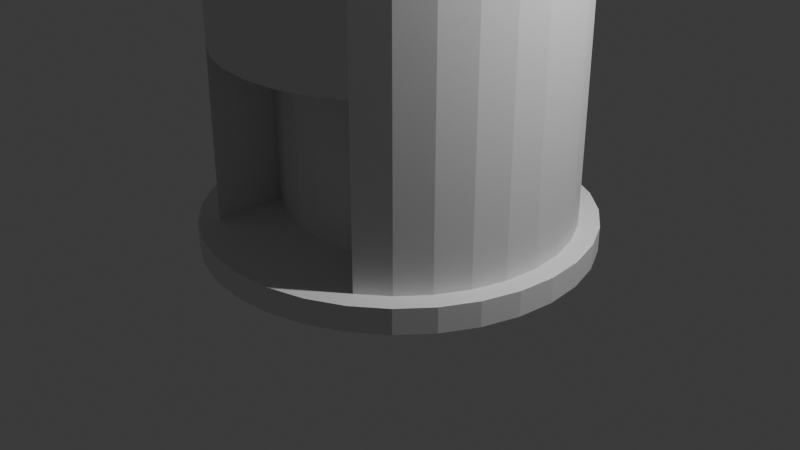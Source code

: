 # Source: Tower.blend  (saved by Blender 5.0.119; exported with 4.5.12 LTS)
import bpy
from mathutils import Matrix  # noqa: F401  (used for matrix-valued properties, if any)

bpy.ops.wm.read_factory_settings(use_empty=True)
scene = bpy.context.scene
scene.name = 'Scene'

# ---- collections
col_collection = bpy.data.collections.new('Collection'); scene.collection.children.link(col_collection)

# ---- world
world_world = bpy.data.worlds.new('World'); scene.world = world_world
world_world.use_nodes = True; world_world.node_tree.nodes.clear()
_N = world_world.node_tree.nodes; _L = world_world.node_tree.links
n0 = _N.new('ShaderNodeOutputWorld'); n0.name = 'World Output'; n0.location = (200, 100)
n1 = _N.new('ShaderNodeBackground'); n1.name = 'Background'; n1.location = (-200, 100)
n1.inputs[0].default_value = (0.05088, 0.05088, 0.05088, 1.0)
_L.new(n1.outputs[0], n0.inputs[0])
n0.is_active_output = True
world_world.color = (0.05088, 0.05088, 0.05088)
world_world.sun_shadow_jitter_overblur = 0.0

# ---- cameras
cam_camera = bpy.data.cameras.new('Camera')
cam_camera.clip_end = 100.0
cam_camera.ortho_scale = 7.314

# ---- lights
light_light = bpy.data.lights.new('Light', 'POINT')
light_light.energy = 1000.0
light_light.shadow_soft_size = 0.1

# ---- meshes
me_cylinder_001 = bpy.data.meshes.new('Cylinder.001')
me_cylinder_001.from_pydata([(0.0, 1.0, -1.0), (0.0, 1.0, 1.0), (0.1951, 0.9808, -1.0), (0.1951, 0.9808, 1.0), (0.3827, 0.9239, -1.0), (0.3827, 0.9239, 1.0), (0.5556, 0.8315, -1.0), (0.5556, 0.8315, 1.0), (0.7071, 0.7071, -1.0), (0.7071, 0.7071, 1.0), (0.8315, 0.5556, -1.0), (0.8315, 0.5556, 1.0), (0.9239, 0.3827, -1.0), (0.9239, 0.3827, 1.0), (0.9808, 0.1951, -1.0), (0.9808, 0.1951, 1.0), (1.0, 0.0, -1.0), (1.0, 0.0, 1.0), (0.9808, -0.1951, -1.0), (0.9808, -0.1951, 1.0), (0.9239, -0.3827, -1.0), (0.9239, -0.3827, 1.0), (0.8315, -0.5556, -1.0), (0.8315, -0.5556, 1.0), (0.7071, -0.7071, -1.0), (0.7071, -0.7071, 1.0), (0.5556, -0.8315, -1.0), (0.5556, -0.8315, 1.0), (0.3827, -0.9239, -1.0), (0.3827, -0.9239, 1.0), (0.1951, -0.9808, -1.0), (0.1951, -0.9808, 1.0), (0.0, -1.0, -1.0), (0.0, -1.0, 1.0), (-0.1951, -0.9808, -1.0), (-0.1951, -0.9808, 1.0), (-0.3827, -0.9239, -1.0), (-0.3827, -0.9239, 1.0), (-0.5556, -0.8315, -1.0), (-0.5556, -0.8315, 1.0), (-0.7071, -0.7071, -1.0), (-0.7071, -0.7071, 1.0), (-0.8315, -0.5556, -1.0), (-0.8315, -0.5556, 1.0), (-0.9239, -0.3827, -1.0), (-0.9239, -0.3827, 1.0), (-0.9808, -0.1951, -1.0), (-0.9808, -0.1951, 1.0), (-1.0, 0.0, -1.0), (-1.0, 0.0, 1.0), (-0.9808, 0.1951, -1.0), (-0.9808, 0.1951, 1.0), (-0.9239, 0.3827, -1.0), (-0.9239, 0.3827, 1.0), (-0.8315, 0.5556, -1.0), (-0.8315, 0.5556, 1.0), (-0.7071, 0.7071, -1.0), (-0.7071, 0.7071, 1.0), (-0.5556, 0.8315, -1.0), (-0.5556, 0.8315, 1.0), (-0.3827, 0.9239, -1.0), (-0.3827, 0.9239, 1.0), (-0.1951, 0.9808, -1.0), (-0.1951, 0.9808, 1.0), (0.1745, 0.8772, 1.0), (-9.833e-11, 0.8943, 1.0), (0.3422, 0.8263, 1.0), (0.4969, 0.7436, 1.0), (0.6324, 0.6324, 1.0), (0.7436, 0.4969, 1.0), (0.8263, 0.3422, 1.0), (0.8772, 0.1745, 1.0), (0.8943, 9.833e-10, 1.0), (0.8772, -0.1745, 1.0), (0.8263, -0.3422, 1.0), (0.7436, -0.4969, 1.0), (0.6324, -0.6324, 1.0), (0.4969, -0.7436, 1.0), (0.3422, -0.8263, 1.0), (0.1745, -0.8772, 1.0), (-9.833e-11, -0.8943, 1.0), (-0.1745, -0.8772, 1.0), (-0.3422, -0.8263, 1.0), (-0.4969, -0.7436, 1.0), (-0.6324, -0.6324, 1.0), (-0.7436, -0.4969, 1.0), (-0.8263, -0.3422, 1.0), (-0.8772, -0.1745, 1.0), (-0.8943, 9.833e-10, 1.0), (-0.8772, 0.1745, 1.0), (-0.8263, 0.3422, 1.0), (-0.7436, 0.4969, 1.0), (-0.6324, 0.6324, 1.0), (-0.4969, 0.7436, 1.0), (-0.3422, 0.8263, 1.0), (-0.1745, 0.8772, 1.0), (0.1745, 0.8772, 14.56), (7.547e-10, 0.8943, 14.56), (0.3422, 0.8263, 14.56), (0.4969, 0.7436, 14.56), (0.6324, 0.6324, 14.56), (0.7436, 0.4969, 14.56), (0.8263, 0.3422, 14.56), (0.8772, 0.1745, 14.56), (0.8943, 9.833e-10, 14.56), (0.8772, -0.1745, 14.56), (0.8263, -0.3422, 14.56), (0.7436, -0.4969, 14.56), (0.6324, -0.6324, 14.56), (0.4969, -0.7436, 14.56), (0.3422, -0.8263, 14.56), (0.1745, -0.8772, 14.56), (7.547e-10, -0.8943, 14.56), (-0.1745, -0.8772, 14.56), (-0.3422, -0.8263, 14.56), (-0.4969, -0.7436, 14.56), (-0.6324, -0.6324, 14.56), (-0.7436, -0.4969, 14.56), (-0.8263, -0.3422, 14.56), (-0.8772, -0.1745, 14.56), (-0.8943, 9.833e-10, 14.56), (-0.8772, 0.1745, 14.56), (-0.8263, 0.3422, 14.56), (-0.7436, 0.4969, 14.56), (-0.6324, 0.6324, 14.56), (-0.4969, 0.7436, 14.56), (-0.3422, 0.8263, 14.56), (-0.1745, 0.8772, 14.56), (0.1476, 0.8798, 31.38), (-3.429e-08, 0.8943, 30.96), (0.3422, 0.8263, 30.96), (0.5178, 0.7265, 31.38), (0.6324, 0.6324, 30.96), (0.7265, 0.5178, 31.38), (0.8263, 0.3422, 30.96), (0.8798, 0.1476, 31.38), (0.8943, 9.833e-10, 30.96), (0.8798, -0.1476, 31.38), (0.8263, -0.3422, 30.96), (0.7265, -0.5178, 31.38), (0.6324, -0.6324, 30.96), (0.5178, -0.7265, 31.38), (0.3422, -0.8263, 30.96), (0.1476, -0.8798, 31.38), (-3.429e-08, -0.8943, 30.96), (-0.1476, -0.8798, 31.38), (-0.3422, -0.8263, 30.96), (-0.5178, -0.7265, 31.38), (-0.6324, -0.6324, 30.96), (-0.7265, -0.5178, 31.38), (-0.8263, -0.3422, 30.96), (-0.8798, -0.1476, 31.38), (-0.8943, 9.833e-10, 30.96), (-0.8798, 0.1476, 31.38), (-0.8263, 0.3422, 30.96), (-0.7265, 0.5178, 31.38), (-0.6324, 0.6324, 30.96), (-0.5178, 0.7265, 31.38), (-0.3422, 0.8263, 30.96), (-0.1476, 0.8798, 31.38), (0.1476, 0.8798, 35.71), (-3.429e-08, 0.8943, 36.13), (0.3422, 0.8263, 36.13), (0.5178, 0.7265, 35.71), (0.6324, 0.6324, 36.13), (0.7265, 0.5178, 35.71), (0.8263, 0.3422, 36.13), (0.8798, 0.1476, 35.71), (0.8943, 9.833e-10, 36.13), (0.8798, -0.1476, 35.71), (0.8263, -0.3422, 36.13), (0.7265, -0.5178, 35.71), (0.6324, -0.6324, 36.13), (0.5178, -0.7265, 35.71), (0.3422, -0.8263, 36.13), (0.1476, -0.8798, 35.71), (-3.429e-08, -0.8943, 36.13), (-0.1476, -0.8798, 35.71), (-0.3422, -0.8263, 36.13), (-0.5178, -0.7265, 35.71), (-0.6324, -0.6324, 36.13), (-0.7265, -0.5178, 35.71), (-0.8263, -0.3422, 36.13), (-0.8798, -0.1476, 35.71), (-0.8943, 9.833e-10, 36.13), (-0.8798, 0.1476, 35.71), (-0.8263, 0.3422, 36.13), (-0.7265, 0.5178, 35.71), (-0.6324, 0.6324, 36.13), (-0.5178, 0.7265, 35.71), (-0.3422, 0.8263, 36.13), (-0.1476, 0.8798, 35.71), (0.1745, 0.8772, 45.04), (-3.067e-08, 0.8943, 45.04), (0.3422, 0.8263, 45.04), (0.4969, 0.7436, 45.04), (0.6324, 0.6324, 45.04), (0.7436, 0.4969, 45.04), (0.8263, 0.3422, 45.04), (0.8772, 0.1745, 45.04), (0.8943, 9.833e-10, 45.04), (0.8772, -0.1745, 45.04), (0.8263, -0.3422, 45.04), (0.7436, -0.4969, 45.04), (0.6324, -0.6324, 45.04), (0.4969, -0.7436, 45.04), (0.3422, -0.8263, 45.04), (0.1745, -0.8772, 45.04), (-3.067e-08, -0.8943, 45.04), (-0.1745, -0.8772, 45.04), (-0.3422, -0.8263, 45.04), (-0.4969, -0.7436, 45.04), (-0.6324, -0.6324, 45.04), (-0.7436, -0.4969, 45.04), (-0.8263, -0.3422, 45.04), (-0.8772, -0.1745, 45.04), (-0.8943, 9.833e-10, 45.04), (-0.8772, 0.1745, 45.04), (-0.8263, 0.3422, 45.04), (-0.7436, 0.4969, 45.04), (-0.6324, 0.6324, 45.04), (-0.4969, 0.7436, 45.04), (-0.3422, 0.8263, 45.04), (-0.1745, 0.8772, 45.04), (0.2184, 1.098, 50.39), (-1.633e-10, 1.12, 50.39), (0.4285, 1.034, 50.39), (0.622, 0.9309, 50.39), (0.7917, 0.7917, 50.39), (0.9309, 0.622, 50.39), (1.034, 0.4285, 50.39), (1.098, 0.2184, 50.39), (1.12, -1.582e-09, 50.39), (1.098, -0.2184, 50.39), (1.034, -0.4285, 50.39), (0.9309, -0.622, 50.39), (0.7917, -0.7917, 50.39), (0.622, -0.9309, 50.39), (0.4285, -1.034, 50.39), (0.2184, -1.098, 50.39), (-1.633e-10, -1.12, 50.39), (-0.2184, -1.098, 50.39), (-0.4285, -1.034, 50.39), (-0.622, -0.9309, 50.39), (-0.7917, -0.7917, 50.39), (-0.9309, -0.622, 50.39), (-1.034, -0.4285, 50.39), (-1.098, -0.2184, 50.39), (-1.12, -1.582e-09, 50.39), (-1.098, 0.2184, 50.39), (-1.034, 0.4285, 50.39), (-0.9309, 0.622, 50.39), (-0.7917, 0.7917, 50.39), (-0.622, 0.9309, 50.39), (-0.4285, 1.034, 50.39), (-0.2184, 1.098, 50.39), (0.1828, 0.9191, 50.39), (-1.502e-09, 0.9371, 50.39), (0.3586, 0.8657, 50.39), (0.5206, 0.7791, 50.39), (0.6626, 0.6626, 50.39), (0.7791, 0.5206, 50.39), (0.8657, 0.3586, 50.39), (0.9191, 0.1828, 50.39), (0.9371, -3.145e-09, 50.39), (0.9191, -0.1828, 50.39), (0.8657, -0.3586, 50.39), (0.7791, -0.5206, 50.39), (0.6626, -0.6626, 50.39), (0.5206, -0.7791, 50.39), (0.3586, -0.8657, 50.39), (0.1828, -0.9191, 50.39), (-1.502e-09, -0.9371, 50.39), (-0.1828, -0.9191, 50.39), (-0.3586, -0.8657, 50.39), (-0.5206, -0.7791, 50.39), (-0.6626, -0.6626, 50.39), (-0.7791, -0.5206, 50.39), (-0.8657, -0.3586, 50.39), (-0.9191, -0.1828, 50.39), (-0.9371, -3.145e-09, 50.39), (-0.9191, 0.1828, 50.39), (-0.8657, 0.3586, 50.39), (-0.7791, 0.5206, 50.39), (-0.6626, 0.6626, 50.39), (-0.5206, 0.7791, 50.39), (-0.3586, 0.8657, 50.39), (-0.1828, 0.9191, 50.39), (0.2184, 1.098, 52.95), (-1.633e-10, 1.12, 52.95), (0.4285, 1.034, 52.95), (0.622, 0.9309, 52.95), (0.7917, 0.7917, 52.95), (0.9309, 0.622, 52.95), (1.034, 0.4285, 52.95), (1.098, 0.2184, 52.95), (1.12, -1.582e-09, 52.95), (1.098, -0.2184, 52.95), (1.034, -0.4285, 52.95), (0.9309, -0.622, 52.95), (0.7917, -0.7917, 52.95), (0.622, -0.9309, 52.95), (0.4285, -1.034, 52.95), (0.2184, -1.098, 52.95), (-1.633e-10, -1.12, 52.95), (-0.2184, -1.098, 52.95), (-0.4285, -1.034, 52.95), (-0.622, -0.9309, 52.95), (-0.7917, -0.7917, 52.95), (-0.9309, -0.622, 52.95), (-1.034, -0.4285, 52.95), (-1.098, -0.2184, 52.95), (-1.12, -1.582e-09, 52.95), (-1.098, 0.2184, 52.95), (-1.034, 0.4285, 52.95), (-0.9309, 0.622, 52.95), (-0.7917, 0.7917, 52.95), (-0.622, 0.9309, 52.95), (-0.4285, 1.034, 52.95), (-0.2184, 1.098, 52.95), (0.1828, 0.9191, 52.95), (-1.502e-09, 0.9371, 52.95), (0.3586, 0.8657, 52.95), (0.5206, 0.7791, 52.95), (0.6626, 0.6626, 52.95), (0.7791, 0.5206, 52.95), (0.8657, 0.3586, 52.95), (0.9191, 0.1828, 52.95), (0.9371, -3.145e-09, 52.95), (0.9191, -0.1828, 52.95), (0.8657, -0.3586, 52.95), (0.7791, -0.5206, 52.95), (0.6626, -0.6626, 52.95), (0.5206, -0.7791, 52.95), (0.3586, -0.8657, 52.95), (0.1828, -0.9191, 52.95), (-1.502e-09, -0.9371, 52.95), (-0.1828, -0.9191, 52.95), (-0.3586, -0.8657, 52.95), (-0.5206, -0.7791, 52.95), (-0.6626, -0.6626, 52.95), (-0.7791, -0.5206, 52.95), (-0.8657, -0.3586, 52.95), (-0.9191, -0.1828, 52.95), (-0.9371, -3.145e-09, 52.95), (-0.9191, 0.1828, 52.95), (-0.8657, 0.3586, 52.95), (-0.7791, 0.5206, 52.95), (-0.6626, 0.6626, 52.95), (-0.5206, 0.7791, 52.95), (-0.3586, 0.8657, 52.95), (-0.1828, 0.9191, 52.95), (0.4285, 1.034, 55.88), (0.2184, 1.098, 55.88), (0.7917, 0.7917, 55.88), (0.622, 0.9309, 55.88), (1.034, 0.4285, 55.88), (0.9309, 0.622, 55.88), (1.12, -1.582e-09, 55.88), (1.098, 0.2184, 55.88), (1.034, -0.4285, 55.88), (1.098, -0.2184, 55.88), (0.7917, -0.7917, 55.88), (0.9309, -0.622, 55.88), (0.4285, -1.034, 55.88), (0.622, -0.9309, 55.88), (-1.633e-10, -1.12, 55.88), (0.2184, -1.098, 55.88), (-0.4285, -1.034, 55.88), (-0.2184, -1.098, 55.88), (-0.7917, -0.7917, 55.88), (-0.622, -0.9309, 55.88), (-1.034, -0.4285, 55.88), (-0.9309, -0.622, 55.88), (-1.12, -1.582e-09, 55.88), (-1.098, -0.2184, 55.88), (-1.034, 0.4285, 55.88), (-1.098, 0.2184, 55.88), (-0.7917, 0.7917, 55.88), (-0.9309, 0.622, 55.88), (-0.4285, 1.034, 55.88), (-0.622, 0.9309, 55.88), (-1.633e-10, 1.12, 55.88), (-0.2184, 1.098, 55.88), (0.3586, 0.8657, 55.88), (0.1828, 0.9191, 55.88), (0.6626, 0.6626, 55.88), (0.5206, 0.7791, 55.88), (0.8657, 0.3586, 55.88), (0.7791, 0.5206, 55.88), (0.9371, -3.145e-09, 55.88), (0.9191, 0.1828, 55.88), (0.8657, -0.3586, 55.88), (0.9191, -0.1828, 55.88), (0.6626, -0.6626, 55.88), (0.7791, -0.5206, 55.88), (0.3586, -0.8657, 55.88), (0.5206, -0.7791, 55.88), (-1.502e-09, -0.9371, 55.88), (0.1828, -0.9191, 55.88), (-0.3586, -0.8657, 55.88), (-0.1828, -0.9191, 55.88), (-0.6626, -0.6626, 55.88), (-0.5206, -0.7791, 55.88), (-0.8657, -0.3586, 55.88), (-0.7791, -0.5206, 55.88), (-0.9371, -3.145e-09, 55.88), (-0.9191, -0.1828, 55.88), (-0.8657, 0.3586, 55.88), (-0.9191, 0.1828, 55.88), (-0.6626, 0.6626, 55.88), (-0.7791, 0.5206, 55.88), (-0.3586, 0.8657, 55.88), (-0.5206, 0.7791, 55.88), (-1.502e-09, 0.9371, 55.88), (-0.1828, 0.9191, 55.88), (0.3422, -0.4481, 1.0), (0.4969, -0.3654, 1.0), (0.1745, -0.499, 1.0), (-9.833e-11, -0.5161, 1.0), (-0.1745, -0.499, 1.0), (-0.3422, -0.4481, 1.0), (-0.4969, -0.3654, 1.0), (0.3422, -0.4481, 14.56), (0.4969, -0.3654, 14.56), (0.1745, -0.499, 14.56), (7.547e-10, -0.5161, 14.56), (-0.1745, -0.499, 14.56), (-0.3422, -0.4481, 14.56), (-0.4969, -0.3654, 14.56), (0.1745, 0.8772, 30.96), (-3.429e-08, 0.8943, 30.96), (0.6324, 0.6324, 30.96), (0.4969, 0.7436, 30.96), (0.7436, 0.4969, 30.96), (0.8943, 9.833e-10, 30.96), (0.8772, 0.1745, 30.96), (0.8772, -0.1745, 30.96), (0.6324, -0.6324, 30.96), (0.7436, -0.4969, 30.96), (0.4969, -0.7436, 30.96), (-3.429e-08, -0.8943, 30.96), (0.1745, -0.8772, 30.96), (-0.1745, -0.8772, 30.96), (-0.6324, -0.6324, 30.96), (-0.4969, -0.7436, 30.96), (-0.7436, -0.4969, 30.96), (-0.8943, 9.833e-10, 30.96), (-0.8772, -0.1745, 30.96), (-0.8772, 0.1745, 30.96), (-0.6324, 0.6324, 30.96), (-0.7436, 0.4969, 30.96), (-0.4969, 0.7436, 30.96), (-0.1745, 0.8772, 30.96), (0.1745, 0.8772, 36.13), (-3.429e-08, 0.8943, 36.13), (0.6324, 0.6324, 36.13), (0.4969, 0.7436, 36.13), (0.7436, 0.4969, 36.13), (0.8943, 9.833e-10, 36.13), (0.8772, 0.1745, 36.13), (0.8772, -0.1745, 36.13), (0.6324, -0.6324, 36.13), (0.7436, -0.4969, 36.13), (0.4969, -0.7436, 36.13), (-3.429e-08, -0.8943, 36.13), (0.1745, -0.8772, 36.13), (-0.1745, -0.8772, 36.13), (-0.6324, -0.6324, 36.13), (-0.4969, -0.7436, 36.13), (-0.7436, -0.4969, 36.13), (-0.8943, 9.833e-10, 36.13), (-0.8772, -0.1745, 36.13), (-0.8772, 0.1745, 36.13), (-0.6324, 0.6324, 36.13), (-0.7436, 0.4969, 36.13), (-0.4969, 0.7436, 36.13), (-0.1745, 0.8772, 36.13), (0.1745, 0.8772, 30.96), (-3.429e-08, 0.8943, 31.38), (0.6324, 0.6324, 31.38), (0.4969, 0.7436, 30.96), (0.7436, 0.4969, 30.96), (0.8943, 9.833e-10, 31.38), (0.8772, 0.1745, 30.96), (0.8772, -0.1745, 30.96), (0.6324, -0.6324, 31.38), (0.7436, -0.4969, 30.96), (0.4969, -0.7436, 30.96), (-3.429e-08, -0.8943, 31.38), (0.1745, -0.8772, 30.96), (-0.1745, -0.8772, 30.96), (-0.6324, -0.6324, 31.38), (-0.4969, -0.7436, 30.96), (-0.7436, -0.4969, 30.96), (-0.8943, 9.833e-10, 31.38), (-0.8772, -0.1745, 30.96), (-0.8772, 0.1745, 30.96), (-0.6324, 0.6324, 31.38), (-0.7436, 0.4969, 30.96), (-0.4969, 0.7436, 30.96), (-0.1745, 0.8772, 30.96), (0.1745, 0.8772, 36.13), (-3.429e-08, 0.8943, 35.71), (0.6324, 0.6324, 35.71), (0.4969, 0.7436, 36.13), (0.7436, 0.4969, 36.13), (0.8943, 9.833e-10, 35.71), (0.8772, 0.1745, 36.13), (0.8772, -0.1745, 36.13), (0.6324, -0.6324, 35.71), (0.7436, -0.4969, 36.13), (0.4969, -0.7436, 36.13), (-3.429e-08, -0.8943, 35.71), (0.1745, -0.8772, 36.13), (-0.1745, -0.8772, 36.13), (-0.6324, -0.6324, 35.71), (-0.4969, -0.7436, 36.13), (-0.7436, -0.4969, 36.13), (-0.8943, 9.833e-10, 35.71), (-0.8772, -0.1745, 36.13), (-0.8772, 0.1745, 36.13), (-0.6324, 0.6324, 35.71), (-0.7436, 0.4969, 36.13), (-0.4969, 0.7436, 36.13), (-0.1745, 0.8772, 36.13), (-0.5666, -0.5666, 35.71), (-0.5666, -0.5666, 31.38), (0.8012, 9.833e-10, 35.71), (0.8012, 9.833e-10, 31.38), (-0.8012, 9.833e-10, 35.71), (-0.8012, 9.833e-10, 31.38), (0.5666, -0.5666, 35.71), (0.5666, -0.5666, 31.38), (-3.429e-08, 0.8012, 31.38), (-3.429e-08, 0.8012, 35.71), (-0.5666, 0.5666, 35.71), (-0.5666, 0.5666, 31.38), (-3.429e-08, -0.8012, 35.71), (-3.429e-08, -0.8012, 31.38), (0.5666, 0.5666, 35.71), (0.5666, 0.5666, 31.38), (0.1385, 0.7871, 31.38), (0.4587, 0.6545, 31.38), (0.6545, 0.4587, 31.38), (0.7871, 0.1385, 31.38), (0.7871, -0.1385, 31.38), (0.6545, -0.4587, 31.38), (0.4587, -0.6545, 31.38), (0.1385, -0.7871, 31.38), (-0.1385, -0.7871, 31.38), (-0.4587, -0.6545, 31.38), (-0.6545, -0.4587, 31.38), (-0.7871, -0.1385, 31.38), (-0.7871, 0.1385, 31.38), (-0.6545, 0.4587, 31.38), (-0.4587, 0.6545, 31.38), (-0.1385, 0.7871, 31.38), (0.1385, 0.7871, 35.71), (0.4587, 0.6545, 35.71), (0.6545, 0.4587, 35.71), (0.7871, 0.1385, 35.71), (0.7871, -0.1385, 35.71), (0.6545, -0.4587, 35.71), (0.4587, -0.6545, 35.71), (0.1385, -0.7871, 35.71), (-0.1385, -0.7871, 35.71), (-0.4587, -0.6545, 35.71), (-0.6545, -0.4587, 35.71), (-0.7871, -0.1385, 35.71), (-0.7871, 0.1385, 35.71), (-0.6545, 0.4587, 35.71), (-0.4587, 0.6545, 35.71), (-0.1385, 0.7871, 35.71)], [], [(0, 1, 3, 2), (2, 3, 5, 4), (4, 5, 7, 6), (6, 7, 9, 8), (8, 9, 11, 10), (10, 11, 13, 12), (12, 13, 15, 14), (14, 15, 17, 16), (16, 17, 19, 18), (18, 19, 21, 20), (20, 21, 23, 22), (22, 23, 25, 24), (24, 25, 27, 26), (26, 27, 29, 28), (28, 29, 31, 30), (30, 31, 33, 32), (32, 33, 35, 34), (34, 35, 37, 36), (36, 37, 39, 38), (38, 39, 41, 40), (40, 41, 43, 42), (42, 43, 45, 44), (44, 45, 47, 46), (46, 47, 49, 48), (48, 49, 51, 50), (50, 51, 53, 52), (52, 53, 55, 54), (54, 55, 57, 56), (56, 57, 59, 58), (58, 59, 61, 60), (13, 11, 69, 70), (60, 61, 63, 62), (62, 63, 1, 0), (0, 2, 4, 6, 8, 10, 12, 14, 16, 18, 20, 22, 24, 26, 28, 30, 32, 34, 36, 38, 40, 42, 44, 46, 48, 50, 52, 54, 56, 58, 60, 62), (93, 92, 124, 125), (31, 29, 78, 79), (49, 47, 87, 88), (5, 3, 64, 66), (23, 21, 74, 75), (41, 39, 83, 84), (59, 57, 92, 93), (15, 13, 70, 71), (33, 31, 79, 80), (51, 49, 88, 89), (7, 5, 66, 67), (25, 23, 75, 76), (43, 41, 84, 85), (61, 59, 93, 94), (17, 15, 71, 72), (35, 33, 80, 81), (53, 51, 89, 90), (9, 7, 67, 68), (27, 25, 76, 77), (45, 43, 85, 86), (63, 61, 94, 95), (19, 17, 72, 73), (37, 35, 81, 82), (55, 53, 90, 91), (11, 9, 68, 69), (29, 27, 77, 78), (3, 1, 65, 64), (47, 45, 86, 87), (1, 63, 95, 65), (21, 19, 73, 74), (39, 37, 82, 83), (57, 55, 91, 92), (97, 127, 453, 431), (79, 78, 416, 418), (67, 66, 98, 99), (94, 93, 125, 126), (112, 113, 427, 426), (68, 67, 99, 100), (95, 94, 126, 127), (78, 77, 417, 416), (69, 68, 100, 101), (65, 95, 127, 97), (77, 109, 424, 417), (70, 69, 101, 102), (84, 83, 115, 116), (71, 70, 102, 103), (85, 84, 116, 117), (72, 71, 103, 104), (86, 85, 117, 118), (73, 72, 104, 105), (87, 86, 118, 119), (74, 73, 105, 106), (88, 87, 119, 120), (75, 74, 106, 107), (89, 88, 120, 121), (76, 75, 107, 108), (90, 89, 121, 122), (77, 76, 108, 109), (91, 90, 122, 123), (115, 83, 422, 429), (64, 65, 97, 96), (92, 91, 123, 124), (111, 112, 426, 425), (66, 64, 96, 98), (137, 483, 529, 546), (115, 114, 146, 445), (102, 101, 434, 134), (116, 115, 445, 444), (103, 102, 134, 436), (117, 116, 444, 446), (104, 103, 436, 435), (118, 117, 446, 150), (105, 104, 435, 437), (119, 118, 150, 448), (106, 105, 437, 138), (120, 119, 448, 447), (107, 106, 138, 439), (121, 120, 447, 449), (108, 107, 439, 438), (122, 121, 449, 154), (109, 108, 438, 440), (123, 122, 154, 451), (110, 109, 440, 142), (96, 97, 431, 430), (124, 123, 451, 450), (111, 110, 142, 442), (98, 96, 430, 130), (125, 124, 450, 452), (112, 111, 442, 441), (99, 98, 130, 433), (126, 125, 452, 158), (113, 112, 441, 443), (100, 99, 433, 432), (127, 126, 158, 453), (114, 113, 443, 146), (101, 100, 432, 434), (472, 182, 214, 215), (436, 134, 166, 460), (131, 163, 559, 543), (163, 504, 540, 559), (150, 446, 470, 182), (522, 189, 572, 536), (448, 150, 182, 472), (138, 437, 461, 170), (483, 135, 545, 529), (439, 138, 170, 463), (189, 157, 556, 572), (503, 160, 558, 535), (154, 449, 473, 186), (187, 522, 536, 571), (451, 154, 186, 475), (142, 440, 464, 174), (133, 480, 541, 544), (143, 175, 565, 549), (442, 142, 174, 466), (130, 430, 454, 162), (479, 159, 557, 534), (519, 185, 570, 530), (433, 130, 162, 457), (158, 452, 476, 190), (480, 131, 543, 541), (160, 128, 542, 558), (453, 158, 190, 477), (146, 443, 467, 178), (157, 498, 537, 556), (183, 519, 530, 569), (445, 146, 178, 469), (134, 434, 458, 166), (218, 217, 249, 250), (170, 461, 201, 202), (471, 472, 215, 216), (463, 170, 202, 203), (473, 471, 216, 217), (462, 463, 203, 204), (186, 473, 217, 218), (464, 462, 204, 205), (475, 186, 218, 219), (174, 464, 205, 206), (454, 455, 193, 192), (474, 475, 219, 220), (466, 174, 206, 207), (162, 454, 192, 194), (476, 474, 220, 221), (465, 466, 207, 208), (457, 162, 194, 195), (190, 476, 221, 222), (467, 465, 208, 209), (456, 457, 195, 196), (477, 190, 222, 223), (178, 467, 209, 210), (458, 456, 196, 197), (455, 477, 223, 193), (469, 178, 210, 211), (166, 458, 197, 198), (468, 469, 211, 212), (460, 166, 198, 199), (470, 468, 212, 213), (459, 460, 199, 200), (182, 470, 213, 214), (461, 459, 200, 201), (247, 246, 310, 311), (205, 204, 236, 237), (219, 218, 250, 251), (206, 205, 237, 238), (192, 193, 225, 224), (220, 219, 251, 252), (207, 206, 238, 239), (194, 192, 224, 226), (221, 220, 252, 253), (208, 207, 239, 240), (195, 194, 226, 227), (222, 221, 253, 254), (209, 208, 240, 241), (196, 195, 227, 228), (223, 222, 254, 255), (210, 209, 241, 242), (197, 196, 228, 229), (193, 223, 255, 225), (211, 210, 242, 243), (198, 197, 229, 230), (212, 211, 243, 244), (199, 198, 230, 231), (213, 212, 244, 245), (200, 199, 231, 232), (214, 213, 245, 246), (201, 200, 232, 233), (215, 214, 246, 247), (202, 201, 233, 234), (216, 215, 247, 248), (203, 202, 234, 235), (217, 216, 248, 249), (204, 203, 235, 236), (256, 257, 287, 286, 285, 284, 283, 282, 281, 280, 279, 278, 277, 276, 275, 274, 273, 272, 271, 270, 269, 268, 267, 266, 265, 264, 263, 262, 261, 260, 259, 258), (266, 267, 331, 330), (246, 245, 309, 310), (265, 266, 330, 329), (245, 244, 308, 309), (264, 265, 329, 328), (244, 243, 307, 308), (263, 264, 328, 327), (243, 242, 306, 307), (262, 263, 327, 326), (242, 241, 305, 306), (261, 262, 326, 325), (287, 257, 321, 351), (241, 240, 304, 305), (260, 261, 325, 324), (286, 287, 351, 350), (240, 239, 303, 304), (259, 260, 324, 323), (285, 286, 350, 349), (239, 238, 302, 303), (258, 259, 323, 322), (284, 285, 349, 348), (238, 237, 301, 302), (256, 258, 322, 320), (283, 284, 348, 347), (237, 236, 300, 301), (257, 256, 320, 321), (282, 283, 347, 346), (236, 235, 299, 300), (281, 282, 346, 345), (235, 234, 298, 299), (280, 281, 345, 344), (317, 316, 348, 349), (306, 305, 369, 368), (291, 290, 322, 323), (331, 332, 394, 395), (305, 304, 336, 337), (291, 323, 387, 355), (319, 318, 350, 351), (288, 320, 385, 353), (293, 292, 324, 325), (322, 290, 352, 384), (307, 306, 338, 339), (334, 302, 364, 396), (304, 303, 367, 366), (295, 294, 326, 327), (309, 308, 340, 341), (329, 330, 392, 393), (336, 304, 366, 398), (297, 296, 328, 329), (311, 310, 342, 343), (315, 347, 411, 379), (303, 335, 399, 367), (299, 298, 330, 331), (313, 312, 344, 345), (301, 333, 397, 365), (302, 301, 365, 364), (301, 300, 332, 333), (315, 314, 346, 347), (327, 328, 390, 391), (288, 289, 321, 320), (317, 349, 413, 381), (303, 302, 334, 335), (346, 314, 376, 408), (267, 268, 332, 331), (248, 247, 311, 312), (268, 269, 333, 332), (249, 248, 312, 313), (269, 270, 334, 333), (250, 249, 313, 314), (270, 271, 335, 334), (251, 250, 314, 315), (224, 225, 289, 288), (271, 272, 336, 335), (252, 251, 315, 316), (226, 224, 288, 290), (272, 273, 337, 336), (253, 252, 316, 317), (227, 226, 290, 291), (273, 274, 338, 337), (254, 253, 317, 318), (228, 227, 291, 292), (274, 275, 339, 338), (255, 254, 318, 319), (229, 228, 292, 293), (275, 276, 340, 339), (225, 255, 319, 289), (230, 229, 293, 294), (276, 277, 341, 340), (231, 230, 294, 295), (277, 278, 342, 341), (232, 231, 295, 296), (278, 279, 343, 342), (233, 232, 296, 297), (279, 280, 344, 343), (234, 233, 297, 298), (366, 367, 399, 398), (380, 381, 413, 412), (354, 355, 387, 386), (368, 369, 401, 400), (382, 383, 415, 414), (356, 357, 389, 388), (370, 371, 403, 402), (358, 359, 391, 390), (372, 373, 405, 404), (360, 361, 393, 392), (374, 375, 407, 406), (362, 363, 395, 394), (376, 377, 409, 408), (364, 365, 397, 396), (378, 379, 411, 410), (352, 353, 385, 384), (350, 318, 380, 412), (305, 337, 401, 369), (333, 334, 396, 397), (308, 307, 371, 370), (324, 292, 354, 386), (319, 351, 415, 383), (335, 336, 398, 399), (310, 309, 373, 372), (338, 306, 368, 400), (293, 325, 389, 357), (337, 338, 400, 401), (312, 311, 375, 374), (321, 289, 382, 414), (307, 339, 403, 371), (339, 340, 402, 403), (314, 313, 377, 376), (326, 294, 356, 388), (340, 308, 370, 402), (341, 342, 404, 405), (316, 315, 379, 378), (290, 288, 353, 352), (295, 327, 391, 359), (309, 341, 405, 373), (343, 344, 406, 407), (318, 317, 381, 380), (292, 291, 355, 354), (328, 296, 358, 390), (342, 310, 372, 404), (345, 346, 408, 409), (289, 319, 383, 382), (294, 293, 357, 356), (297, 329, 393, 361), (311, 343, 407, 375), (347, 348, 410, 411), (320, 322, 384, 385), (296, 295, 359, 358), (330, 298, 360, 392), (344, 312, 374, 406), (349, 350, 412, 413), (323, 324, 386, 387), (298, 297, 361, 360), (299, 331, 395, 363), (313, 345, 409, 377), (351, 321, 414, 415), (325, 326, 388, 389), (300, 299, 363, 362), (332, 300, 362, 394), (348, 316, 378, 410), (419, 418, 425, 426), (420, 419, 426, 427), (421, 420, 427, 428), (422, 421, 428, 429), (416, 417, 424, 423), (418, 416, 423, 425), (113, 114, 428, 427), (80, 79, 418, 419), (114, 115, 429, 428), (81, 80, 419, 420), (82, 81, 420, 421), (109, 110, 423, 424), (83, 82, 421, 422), (110, 111, 425, 423), (129, 478, 430, 431), (481, 132, 432, 433), (132, 482, 434, 432), (484, 136, 435, 436), (136, 485, 437, 435), (487, 140, 438, 439), (140, 488, 440, 438), (490, 144, 441, 442), (144, 491, 443, 441), (493, 148, 444, 445), (148, 494, 446, 444), (496, 152, 447, 448), (152, 497, 449, 447), (499, 156, 450, 451), (156, 500, 452, 450), (501, 129, 431, 453), (502, 161, 455, 454), (164, 505, 457, 456), (506, 164, 456, 458), (168, 508, 460, 459), (509, 168, 459, 461), (172, 511, 463, 462), (512, 172, 462, 464), (176, 514, 466, 465), (515, 176, 465, 467), (180, 517, 469, 468), (518, 180, 468, 470), (184, 520, 472, 471), (521, 184, 471, 473), (188, 523, 475, 474), (524, 188, 474, 476), (161, 525, 477, 455), (517, 493, 445, 469), (508, 484, 436, 460), (494, 518, 470, 446), (485, 509, 461, 437), (520, 496, 448, 472), (511, 487, 439, 463), (497, 521, 473, 449), (488, 512, 464, 440), (523, 499, 451, 475), (478, 502, 454, 430), (514, 490, 442, 466), (500, 524, 476, 452), (505, 481, 433, 457), (491, 515, 467, 443), (525, 501, 453, 477), (482, 506, 458, 434), (479, 128, 478, 129), (131, 480, 132, 481), (480, 133, 482, 132), (135, 483, 136, 484), (483, 137, 485, 136), (139, 486, 140, 487), (486, 141, 488, 140), (143, 489, 144, 490), (489, 145, 491, 144), (147, 492, 148, 493), (492, 149, 494, 148), (151, 495, 152, 496), (495, 153, 497, 152), (155, 498, 156, 499), (498, 157, 500, 156), (159, 479, 129, 501), (160, 503, 161, 502), (504, 163, 505, 164), (165, 504, 164, 506), (507, 167, 508, 168), (169, 507, 168, 509), (510, 171, 511, 172), (173, 510, 172, 512), (513, 175, 514, 176), (177, 513, 176, 515), (516, 179, 517, 180), (181, 516, 180, 518), (519, 183, 520, 184), (185, 519, 184, 521), (522, 187, 523, 188), (189, 522, 188, 524), (503, 191, 525, 161), (179, 147, 493, 517), (167, 135, 484, 508), (149, 181, 518, 494), (137, 169, 509, 485), (183, 151, 496, 520), (171, 139, 487, 511), (153, 185, 521, 497), (141, 173, 512, 488), (187, 155, 499, 523), (128, 160, 502, 478), (175, 143, 490, 514), (157, 189, 524, 500), (163, 131, 481, 505), (145, 177, 515, 491), (191, 159, 501, 525), (133, 165, 506, 482), (527, 551, 567, 526), (552, 527, 526, 568), (529, 545, 561, 528), (546, 529, 528, 562), (531, 553, 569, 530), (554, 531, 530, 570), (533, 547, 563, 532), (548, 533, 532, 564), (542, 534, 535, 558), (537, 555, 571, 536), (556, 537, 536, 572), (539, 549, 565, 538), (550, 539, 538, 566), (541, 543, 559, 540), (544, 541, 540, 560), (534, 557, 573, 535), (191, 503, 535, 573), (504, 165, 560, 540), (177, 145, 550, 566), (486, 139, 547, 533), (147, 179, 567, 551), (167, 507, 528, 561), (159, 191, 573, 557), (141, 486, 533, 548), (135, 167, 561, 545), (507, 169, 562, 528), (165, 133, 544, 560), (489, 143, 549, 539), (181, 149, 552, 568), (171, 510, 532, 563), (145, 489, 539, 550), (169, 137, 546, 562), (510, 173, 564, 532), (492, 147, 551, 527), (151, 183, 569, 553), (175, 513, 538, 565), (149, 492, 527, 552), (139, 171, 563, 547), (513, 177, 566, 538), (495, 151, 553, 531), (185, 153, 554, 570), (179, 516, 526, 567), (153, 495, 531, 554), (173, 141, 548, 564), (516, 181, 568, 526), (498, 155, 555, 537), (155, 187, 571, 555), (128, 479, 534, 542)])
_uv = me_cylinder_001.uv_layers.new(name='UVMap')
_uv.uv.foreach_set('vector', [1.0, 0.5, 1.0, 1.0, 0.9688, 1.0, 0.9688, 0.5, 0.9688, 0.5, 0.9688, 1.0, 0.9375, 1.0, 0.9375, 0.5, 0.9375, 0.5, 0.9375, 1.0, 0.9062, 1.0, 0.9062, 0.5, 0.9062, 0.5, 0.9062, 1.0, 0.875, 1.0, 0.875, 0.5, 0.875, 0.5, 0.875, 1.0, 0.8438, 1.0, 0.8438, 0.5, 0.8438, 0.5, 0.8438, 1.0, 0.8125, 1.0, 0.8125, 0.5, 0.8125, 0.5, 0.8125, 1.0, 0.7812, 1.0, 0.7812, 0.5, 0.7812, 0.5, 0.7812, 1.0, 0.75, 1.0, 0.75, 0.5, 0.75, 0.5, 0.75, 1.0, 0.7188, 1.0, 0.7188, 0.5, 0.7188, 0.5, 0.7188, 1.0, 0.6875, 1.0, 0.6875, 0.5, 0.6875, 0.5, 0.6875, 1.0, 0.6562, 1.0, 0.6562, 0.5, 0.6562, 0.5, 0.6562, 1.0, 0.625, 1.0, 0.625, 0.5, 0.625, 0.5, 0.625, 1.0, 0.5938, 1.0, 0.5938, 0.5, 0.5938, 0.5, 0.5938, 1.0, 0.5625, 1.0, 0.5625, 0.5, 0.5625, 0.5, 0.5625, 1.0, 0.5312, 1.0, 0.5312, 0.5, 0.5312, 0.5, 0.5312, 1.0, 0.5, 1.0, 0.5, 0.5, 0.5, 0.5, 0.5, 1.0, 0.4688, 1.0, 0.4688, 0.5, 0.4688, 0.5, 0.4688, 1.0, 0.4375, 1.0, 0.4375, 0.5, 0.4375, 0.5, 0.4375, 1.0, 0.4062, 1.0, 0.4062, 0.5, 0.4062, 0.5, 0.4062, 1.0, 0.375, 1.0, 0.375, 0.5, 0.375, 0.5, 0.375, 1.0, 0.3438, 1.0, 0.3438, 0.5, 0.3438, 0.5, 0.3438, 1.0, 0.3125, 1.0, 0.3125, 0.5, 0.3125, 0.5, 0.3125, 1.0, 0.2812, 1.0, 0.2812, 0.5, 0.2812, 0.5, 0.2812, 1.0, 0.25, 1.0, 0.25, 0.5, 0.25, 0.5, 0.25, 1.0, 0.2188, 1.0, 0.2188, 0.5, 0.2188, 0.5, 0.2188, 1.0, 0.1875, 1.0, 0.1875, 0.5, 0.1875, 0.5, 0.1875, 1.0, 0.1562, 1.0, 0.1562, 0.5, 0.1562, 0.5, 0.1562, 1.0, 0.125, 1.0, 0.125, 0.5, 0.125, 0.5, 0.125, 1.0, 0.09375, 1.0, 0.09375, 0.5, 0.09375, 0.5, 0.09375, 1.0, 0.0625, 1.0, 0.0625, 0.5, 0.8125, 1.0, 0.8438, 1.0, 0.8438, 1.0, 0.8125, 1.0, 0.0625, 0.5, 0.0625, 1.0, 0.03125, 1.0, 0.03125, 0.5, 0.03125, 0.5, 0.03125, 1.0, 0.0, 1.0, 0.0, 0.5, 0.75, 0.49, 0.7968, 0.4854, 0.8418, 0.4717, 0.8833, 0.4496, 0.9197, 0.4197, 0.9496, 0.3833, 0.9717, 0.3418, 0.9854, 0.2968, 0.99, 0.25, 0.9854, 0.2032, 0.9717, 0.1582, 0.9496, 0.1167, 0.9197, 0.08029, 0.8833, 0.05045, 0.8418, 0.02827, 0.7968, 0.01461, 0.75, 0.01, 0.7032, 0.01461, 0.6582, 0.02827, 0.6167, 0.05045, 0.5803, 0.08029, 0.5504, 0.1167, 0.5283, 0.1582, 0.5146, 0.2032, 0.51, 0.25, 0.5146, 0.2968, 0.5283, 0.3418, 0.5504, 0.3833, 0.5803, 0.4197, 0.6167, 0.4496, 0.6582, 0.4717, 0.7032, 0.4854, 0.09375, 1.0, 0.125, 1.0, 0.125, 1.0, 0.09375, 1.0, 0.5312, 1.0, 0.5625, 1.0, 0.5625, 1.0, 0.5312, 1.0, 0.25, 1.0, 0.2812, 1.0, 0.2812, 1.0, 0.25, 1.0, 0.9375, 1.0, 0.9688, 1.0, 0.9688, 1.0, 0.9375, 1.0, 0.6562, 1.0, 0.6875, 1.0, 0.6875, 1.0, 0.6562, 1.0, 0.375, 1.0, 0.4062, 1.0, 0.4062, 1.0, 0.375, 1.0, 0.09375, 1.0, 0.125, 1.0, 0.125, 1.0, 0.09375, 1.0, 0.7812, 1.0, 0.8125, 1.0, 0.8125, 1.0, 0.7812, 1.0, 0.5, 1.0, 0.5312, 1.0, 0.5312, 1.0, 0.5, 1.0, 0.2188, 1.0, 0.25, 1.0, 0.25, 1.0, 0.2188, 1.0, 0.9062, 1.0, 0.9375, 1.0, 0.9375, 1.0, 0.9062, 1.0, 0.625, 1.0, 0.6562, 1.0, 0.6562, 1.0, 0.625, 1.0, 0.3438, 1.0, 0.375, 1.0, 0.375, 1.0, 0.3438, 1.0, 0.0625, 1.0, 0.09375, 1.0, 0.09375, 1.0, 0.0625, 1.0, 0.75, 1.0, 0.7812, 1.0, 0.7812, 1.0, 0.75, 1.0, 0.4688, 1.0, 0.5, 1.0, 0.5, 1.0, 0.4688, 1.0, 0.1875, 1.0, 0.2188, 1.0, 0.2188, 1.0, 0.1875, 1.0, 0.875, 1.0, 0.9062, 1.0, 0.9062, 1.0, 0.875, 1.0, 0.5938, 1.0, 0.625, 1.0, 0.625, 1.0, 0.5938, 1.0, 0.3125, 1.0, 0.3438, 1.0, 0.3438, 1.0, 0.3125, 1.0, 0.03125, 1.0, 0.0625, 1.0, 0.0625, 1.0, 0.03125, 1.0, 0.7188, 1.0, 0.75, 1.0, 0.75, 1.0, 0.7188, 1.0, 0.4375, 1.0, 0.4688, 1.0, 0.4688, 1.0, 0.4375, 1.0, 0.1562, 1.0, 0.1875, 1.0, 0.1875, 1.0, 0.1562, 1.0, 0.8438, 1.0, 0.875, 1.0, 0.875, 1.0, 0.8438, 1.0, 0.5625, 1.0, 0.5938, 1.0, 0.5938, 1.0, 0.5625, 1.0, 0.9688, 1.0, 1.0, 1.0, 1.0, 1.0, 0.9688, 1.0, 0.2812, 1.0, 0.3125, 1.0, 0.3125, 1.0, 0.2812, 1.0, 0.0, 1.0, 0.03125, 1.0, 0.03125, 1.0, 0.0, 1.0, 0.6875, 1.0, 0.7188, 1.0, 0.7188, 1.0, 0.6875, 1.0, 0.4062, 1.0, 0.4375, 1.0, 0.4375, 1.0, 0.4062, 1.0, 0.125, 1.0, 0.1562, 1.0, 0.1562, 1.0, 0.125, 1.0, 0.0, 1.0, 0.03125, 1.0, 0.03125, 1.0, 0.0, 1.0, 0.5312, 1.0, 0.5625, 1.0, 0.5625, 1.0, 0.5312, 1.0, 0.9062, 1.0, 0.9375, 1.0, 0.9375, 1.0, 0.9062, 1.0, 0.0625, 1.0, 0.09375, 1.0, 0.09375, 1.0, 0.0625, 1.0, 0.5, 1.0, 0.4688, 1.0, 0.4688, 1.0, 0.5, 1.0, 0.875, 1.0, 0.9062, 1.0, 0.9062, 1.0, 0.875, 1.0, 0.03125, 1.0, 0.0625, 1.0, 0.0625, 1.0, 0.03125, 1.0, 0.5625, 1.0, 0.5938, 1.0, 0.5938, 1.0, 0.5625, 1.0, 0.8438, 1.0, 0.875, 1.0, 0.875, 1.0, 0.8438, 1.0, 0.0, 1.0, 0.03125, 1.0, 0.03125, 1.0, 0.0, 1.0, 0.5938, 1.0, 0.5938, 1.0, 0.5938, 1.0, 0.5938, 1.0, 0.8125, 1.0, 0.8438, 1.0, 0.8438, 1.0, 0.8125, 1.0, 0.375, 1.0, 0.4062, 1.0, 0.4062, 1.0, 0.375, 1.0, 0.7812, 1.0, 0.8125, 1.0, 0.8125, 1.0, 0.7812, 1.0, 0.3438, 1.0, 0.375, 1.0, 0.375, 1.0, 0.3438, 1.0, 0.75, 1.0, 0.7812, 1.0, 0.7812, 1.0, 0.75, 1.0, 0.3125, 1.0, 0.3438, 1.0, 0.3438, 1.0, 0.3125, 1.0, 0.7188, 1.0, 0.75, 1.0, 0.75, 1.0, 0.7188, 1.0, 0.2812, 1.0, 0.3125, 1.0, 0.3125, 1.0, 0.2812, 1.0, 0.6875, 1.0, 0.7188, 1.0, 0.7188, 1.0, 0.6875, 1.0, 0.25, 1.0, 0.2812, 1.0, 0.2812, 1.0, 0.25, 1.0, 0.6562, 1.0, 0.6875, 1.0, 0.6875, 1.0, 0.6562, 1.0, 0.2188, 1.0, 0.25, 1.0, 0.25, 1.0, 0.2188, 1.0, 0.625, 1.0, 0.6562, 1.0, 0.6562, 1.0, 0.625, 1.0, 0.1875, 1.0, 0.2188, 1.0, 0.2188, 1.0, 0.1875, 1.0, 0.5938, 1.0, 0.625, 1.0, 0.625, 1.0, 0.5938, 1.0, 0.1562, 1.0, 0.1875, 1.0, 0.1875, 1.0, 0.1562, 1.0, 0.4062, 1.0, 0.4062, 1.0, 0.4062, 1.0, 0.4062, 1.0, 0.9688, 1.0, 1.0, 1.0, 1.0, 1.0, 0.9688, 1.0, 0.125, 1.0, 0.1562, 1.0, 0.1562, 1.0, 0.125, 1.0, 0.5312, 1.0, 0.5, 1.0, 0.5, 1.0, 0.5312, 1.0, 0.9375, 1.0, 0.9688, 1.0, 0.9688, 1.0, 0.9375, 1.0, 0.7236, 1.0, 0.75, 1.0, 0.75, 1.0, 0.7236, 1.0, 0.4062, 1.0, 0.4375, 1.0, 0.4375, 1.0, 0.4062, 1.0, 0.8125, 1.0, 0.8438, 1.0, 0.8438, 1.0, 0.8125, 1.0, 0.375, 1.0, 0.4062, 1.0, 0.4062, 1.0, 0.375, 1.0, 0.7812, 1.0, 0.8125, 1.0, 0.8125, 1.0, 0.7812, 1.0, 0.3438, 1.0, 0.375, 1.0, 0.375, 1.0, 0.3438, 1.0, 0.75, 1.0, 0.7812, 1.0, 0.7812, 1.0, 0.75, 1.0, 0.3125, 1.0, 0.3438, 1.0, 0.3438, 1.0, 0.3125, 1.0, 0.7188, 1.0, 0.75, 1.0, 0.75, 1.0, 0.7188, 1.0, 0.2812, 1.0, 0.3125, 1.0, 0.3125, 1.0, 0.2812, 1.0, 0.6875, 1.0, 0.7188, 1.0, 0.7188, 1.0, 0.6875, 1.0, 0.25, 1.0, 0.2812, 1.0, 0.2812, 1.0, 0.25, 1.0, 0.6562, 1.0, 0.6875, 1.0, 0.6875, 1.0, 0.6562, 1.0, 0.2188, 1.0, 0.25, 1.0, 0.25, 1.0, 0.2188, 1.0, 0.625, 1.0, 0.6562, 1.0, 0.6562, 1.0, 0.625, 1.0, 0.1875, 1.0, 0.2188, 1.0, 0.2188, 1.0, 0.1875, 1.0, 0.5938, 1.0, 0.625, 1.0, 0.625, 1.0, 0.5938, 1.0, 0.1562, 1.0, 0.1875, 1.0, 0.1875, 1.0, 0.1562, 1.0, 0.5625, 1.0, 0.5938, 1.0, 0.5938, 1.0, 0.5625, 1.0, 0.9688, 1.0, 1.0, 1.0, 1.0, 1.0, 0.9688, 1.0, 0.125, 1.0, 0.1562, 1.0, 0.1562, 1.0, 0.125, 1.0, 0.5312, 1.0, 0.5625, 1.0, 0.5625, 1.0, 0.5312, 1.0, 0.9375, 1.0, 0.9688, 1.0, 0.9688, 1.0, 0.9375, 1.0, 0.09375, 1.0, 0.125, 1.0, 0.125, 1.0, 0.09375, 1.0, 0.5, 1.0, 0.5312, 1.0, 0.5312, 1.0, 0.5, 1.0, 0.9062, 1.0, 0.9375, 1.0, 0.9375, 1.0, 0.9062, 1.0, 0.0625, 1.0, 0.09375, 1.0, 0.09375, 1.0, 0.0625, 1.0, 0.4688, 1.0, 0.5, 1.0, 0.5, 1.0, 0.4688, 1.0, 0.875, 1.0, 0.9062, 1.0, 0.9062, 1.0, 0.875, 1.0, 0.03125, 1.0, 0.0625, 1.0, 0.0625, 1.0, 0.03125, 1.0, 0.4375, 1.0, 0.4688, 1.0, 0.4688, 1.0, 0.4375, 1.0, 0.8438, 1.0, 0.875, 1.0, 0.875, 1.0, 0.8438, 1.0, 0.2812, 1.0, 0.3125, 1.0, 0.3125, 1.0, 0.2812, 1.0, 0.7812, 1.0, 0.8125, 1.0, 0.8125, 1.0, 0.7812, 1.0, 0.9014, 1.0, 0.9014, 1.0, 0.9014, 1.0, 0.9014, 1.0, 0.9014, 1.0, 0.875, 1.0, 0.875, 1.0, 0.9014, 1.0, 0.3125, 1.0, 0.3438, 1.0, 0.3438, 1.0, 0.3125, 1.0, 0.125, 1.0, 0.09857, 1.0, 0.09857, 1.0, 0.125, 1.0, 0.2812, 1.0, 0.3125, 1.0, 0.3125, 1.0, 0.2812, 1.0, 0.6875, 1.0, 0.7188, 1.0, 0.7188, 1.0, 0.6875, 1.0, 0.75, 1.0, 0.7764, 1.0, 0.7764, 1.0, 0.75, 1.0, 0.6562, 1.0, 0.6875, 1.0, 0.6875, 1.0, 0.6562, 1.0, 0.09857, 1.0, 0.09857, 1.0, 0.09857, 1.0, 0.09857, 1.0, 1.0, 1.0, 0.9736, 1.0, 0.9736, 1.0, 1.0, 1.0, 0.1875, 1.0, 0.2188, 1.0, 0.2188, 1.0, 0.1875, 1.0, 0.1514, 1.0, 0.125, 1.0, 0.125, 1.0, 0.1514, 1.0, 0.1562, 1.0, 0.1875, 1.0, 0.1875, 1.0, 0.1562, 1.0, 0.5625, 1.0, 0.5938, 1.0, 0.5938, 1.0, 0.5625, 1.0, 0.8486, 1.0, 0.875, 1.0, 0.875, 1.0, 0.8486, 1.0, 0.5264, 1.0, 0.5264, 1.0, 0.5264, 1.0, 0.5264, 1.0, 0.5312, 1.0, 0.5625, 1.0, 0.5625, 1.0, 0.5312, 1.0, 0.9375, 1.0, 0.9688, 1.0, 0.9688, 1.0, 0.9375, 1.0, 0.0, 1.0, 0.02643, 1.0, 0.02643, 1.0, 0.0, 1.0, 0.25, 1.0, 0.2236, 1.0, 0.2236, 1.0, 0.25, 1.0, 0.9062, 1.0, 0.9375, 1.0, 0.9375, 1.0, 0.9062, 1.0, 0.0625, 1.0, 0.09375, 1.0, 0.09375, 1.0, 0.0625, 1.0, 0.875, 1.0, 0.9014, 1.0, 0.9014, 1.0, 0.875, 1.0, 0.9736, 1.0, 0.9736, 1.0, 0.9736, 1.0, 0.9736, 1.0, 0.03125, 1.0, 0.0625, 1.0, 0.0625, 1.0, 0.03125, 1.0, 0.4375, 1.0, 0.4688, 1.0, 0.4688, 1.0, 0.4375, 1.0, 0.09857, 1.0, 0.125, 1.0, 0.125, 1.0, 0.09857, 1.0, 0.2764, 1.0, 0.25, 1.0, 0.25, 1.0, 0.2764, 1.0, 0.4062, 1.0, 0.4375, 1.0, 0.4375, 1.0, 0.4062, 1.0, 0.8125, 1.0, 0.8438, 1.0, 0.8438, 1.0, 0.8125, 1.0, 0.1875, 1.0, 0.2188, 1.0, 0.2188, 1.0, 0.1875, 1.0, 0.6875, 1.0, 0.7188, 1.0, 0.7188, 1.0, 0.6875, 1.0, 0.25, 1.0, 0.2812, 1.0, 0.2812, 1.0, 0.25, 1.0, 0.6562, 1.0, 0.6875, 1.0, 0.6875, 1.0, 0.6562, 1.0, 0.2188, 1.0, 0.25, 1.0, 0.25, 1.0, 0.2188, 1.0, 0.625, 1.0, 0.6562, 1.0, 0.6562, 1.0, 0.625, 1.0, 0.1875, 1.0, 0.2188, 1.0, 0.2188, 1.0, 0.1875, 1.0, 0.5938, 1.0, 0.625, 1.0, 0.625, 1.0, 0.5938, 1.0, 0.1562, 1.0, 0.1875, 1.0, 0.1875, 1.0, 0.1562, 1.0, 0.5625, 1.0, 0.5938, 1.0, 0.5938, 1.0, 0.5625, 1.0, 0.9688, 1.0, 1.0, 1.0, 1.0, 1.0, 0.9688, 1.0, 0.125, 1.0, 0.1562, 1.0, 0.1562, 1.0, 0.125, 1.0, 0.5312, 1.0, 0.5625, 1.0, 0.5625, 1.0, 0.5312, 1.0, 0.9375, 1.0, 0.9688, 1.0, 0.9688, 1.0, 0.9375, 1.0, 0.09375, 1.0, 0.125, 1.0, 0.125, 1.0, 0.09375, 1.0, 0.5, 1.0, 0.5312, 1.0, 0.5312, 1.0, 0.5, 1.0, 0.9062, 1.0, 0.9375, 1.0, 0.9375, 1.0, 0.9062, 1.0, 0.0625, 1.0, 0.09375, 1.0, 0.09375, 1.0, 0.0625, 1.0, 0.4688, 1.0, 0.5, 1.0, 0.5, 1.0, 0.4688, 1.0, 0.875, 1.0, 0.9062, 1.0, 0.9062, 1.0, 0.875, 1.0, 0.03125, 1.0, 0.0625, 1.0, 0.0625, 1.0, 0.03125, 1.0, 0.4375, 1.0, 0.4688, 1.0, 0.4688, 1.0, 0.4375, 1.0, 0.8438, 1.0, 0.875, 1.0, 0.875, 1.0, 0.8438, 1.0, 0.0, 1.0, 0.03125, 1.0, 0.03125, 1.0, 0.0, 1.0, 0.4062, 1.0, 0.4375, 1.0, 0.4375, 1.0, 0.4062, 1.0, 0.8125, 1.0, 0.8438, 1.0, 0.8438, 1.0, 0.8125, 1.0, 0.375, 1.0, 0.4062, 1.0, 0.4062, 1.0, 0.375, 1.0, 0.7812, 1.0, 0.8125, 1.0, 0.8125, 1.0, 0.7812, 1.0, 0.3438, 1.0, 0.375, 1.0, 0.375, 1.0, 0.3438, 1.0, 0.75, 1.0, 0.7812, 1.0, 0.7812, 1.0, 0.75, 1.0, 0.3125, 1.0, 0.3438, 1.0, 0.3438, 1.0, 0.3125, 1.0, 0.7188, 1.0, 0.75, 1.0, 0.75, 1.0, 0.7188, 1.0, 0.2812, 1.0, 0.3125, 1.0, 0.3125, 1.0, 0.2812, 1.0, 0.5938, 1.0, 0.625, 1.0, 0.625, 1.0, 0.5938, 1.0, 0.1562, 1.0, 0.1875, 1.0, 0.1875, 1.0, 0.1562, 1.0, 0.5625, 1.0, 0.5938, 1.0, 0.5938, 1.0, 0.5625, 1.0, 0.9688, 1.0, 1.0, 1.0, 1.0, 1.0, 0.9688, 1.0, 0.125, 1.0, 0.1562, 1.0, 0.1562, 1.0, 0.125, 1.0, 0.5312, 1.0, 0.5625, 1.0, 0.5625, 1.0, 0.5312, 1.0, 0.9375, 1.0, 0.9688, 1.0, 0.9688, 1.0, 0.9375, 1.0, 0.09375, 1.0, 0.125, 1.0, 0.125, 1.0, 0.09375, 1.0, 0.5, 1.0, 0.5312, 1.0, 0.5312, 1.0, 0.5, 1.0, 0.9062, 1.0, 0.9375, 1.0, 0.9375, 1.0, 0.9062, 1.0, 0.0625, 1.0, 0.09375, 1.0, 0.09375, 1.0, 0.0625, 1.0, 0.4688, 1.0, 0.5, 1.0, 0.5, 1.0, 0.4688, 1.0, 0.875, 1.0, 0.9062, 1.0, 0.9062, 1.0, 0.875, 1.0, 0.03125, 1.0, 0.0625, 1.0, 0.0625, 1.0, 0.03125, 1.0, 0.4375, 1.0, 0.4688, 1.0, 0.4688, 1.0, 0.4375, 1.0, 0.8438, 1.0, 0.875, 1.0, 0.875, 1.0, 0.8438, 1.0, 0.0, 1.0, 0.03125, 1.0, 0.03125, 1.0, 0.0, 1.0, 0.4062, 1.0, 0.4375, 1.0, 0.4375, 1.0, 0.4062, 1.0, 0.8125, 1.0, 0.8438, 1.0, 0.8438, 1.0, 0.8125, 1.0, 0.375, 1.0, 0.4062, 1.0, 0.4062, 1.0, 0.375, 1.0, 0.7812, 1.0, 0.8125, 1.0, 0.8125, 1.0, 0.7812, 1.0, 0.3438, 1.0, 0.375, 1.0, 0.375, 1.0, 0.3438, 1.0, 0.75, 1.0, 0.7812, 1.0, 0.7812, 1.0, 0.75, 1.0, 0.3125, 1.0, 0.3438, 1.0, 0.3438, 1.0, 0.3125, 1.0, 0.7188, 1.0, 0.75, 1.0, 0.75, 1.0, 0.7188, 1.0, 0.2812, 1.0, 0.3125, 1.0, 0.3125, 1.0, 0.2812, 1.0, 0.6875, 1.0, 0.7188, 1.0, 0.7188, 1.0, 0.6875, 1.0, 0.25, 1.0, 0.2812, 1.0, 0.2812, 1.0, 0.25, 1.0, 0.6562, 1.0, 0.6875, 1.0, 0.6875, 1.0, 0.6562, 1.0, 0.2188, 1.0, 0.25, 1.0, 0.25, 1.0, 0.2188, 1.0, 0.625, 1.0, 0.6562, 1.0, 0.6562, 1.0, 0.625, 1.0, 0.2968, 0.4854, 0.25, 0.49, 0.2032, 0.4854, 0.1582, 0.4717, 0.1167, 0.4496, 0.08029, 0.4197, 0.05045, 0.3833, 0.02827, 0.3418, 0.01461, 0.2968, 0.01, 0.25, 0.01461, 0.2032, 0.02827, 0.1582, 0.05045, 0.1167, 0.08029, 0.08029, 0.1167, 0.05045, 0.1582, 0.02827, 0.2032, 0.01461, 0.25, 0.01, 0.2968, 0.01461, 0.3418, 0.02827, 0.3833, 0.05045, 0.4197, 0.08029, 0.4496, 0.1167, 0.4717, 0.1582, 0.4854, 0.2032, 0.49, 0.25, 0.4854, 0.2968, 0.4717, 0.3418, 0.4496, 0.3833, 0.4197, 0.4197, 0.3833, 0.4496, 0.3418, 0.4717, 0.4717, 0.1582, 0.4496, 0.1167, 0.4496, 0.1167, 0.4717, 0.1582, 0.3125, 1.0, 0.3438, 1.0, 0.3438, 1.0, 0.3125, 1.0, 0.4854, 0.2032, 0.4717, 0.1582, 0.4717, 0.1582, 0.4854, 0.2032, 0.3438, 1.0, 0.375, 1.0, 0.375, 1.0, 0.3438, 1.0, 0.49, 0.25, 0.4854, 0.2032, 0.4854, 0.2032, 0.49, 0.25, 0.375, 1.0, 0.4062, 1.0, 0.4062, 1.0, 0.375, 1.0, 0.4854, 0.2968, 0.49, 0.25, 0.49, 0.25, 0.4854, 0.2968, 0.4062, 1.0, 0.4375, 1.0, 0.4375, 1.0, 0.4062, 1.0, 0.4717, 0.3418, 0.4854, 0.2968, 0.4854, 0.2968, 0.4717, 0.3418, 0.4375, 1.0, 0.4688, 1.0, 0.4688, 1.0, 0.4375, 1.0, 0.4496, 0.3833, 0.4717, 0.3418, 0.4717, 0.3418, 0.4496, 0.3833, 0.2032, 0.4854, 0.25, 0.49, 0.25, 0.49, 0.2032, 0.4854, 0.4688, 1.0, 0.5, 1.0, 0.5, 1.0, 0.4688, 1.0, 0.4197, 0.4197, 0.4496, 0.3833, 0.4496, 0.3833, 0.4197, 0.4197, 0.1582, 0.4717, 0.2032, 0.4854, 0.2032, 0.4854, 0.1582, 0.4717, 0.5, 1.0, 0.5312, 1.0, 0.5312, 1.0, 0.5, 1.0, 0.3833, 0.4496, 0.4197, 0.4197, 0.4197, 0.4197, 0.3833, 0.4496, 0.1167, 0.4496, 0.1582, 0.4717, 0.1582, 0.4717, 0.1167, 0.4496, 0.5312, 1.0, 0.5625, 1.0, 0.5625, 1.0, 0.5312, 1.0, 0.3418, 0.4717, 0.3833, 0.4496, 0.3833, 0.4496, 0.3418, 0.4717, 0.08029, 0.4197, 0.1167, 0.4496, 0.1167, 0.4496, 0.08029, 0.4197, 0.5625, 1.0, 0.5938, 1.0, 0.5938, 1.0, 0.5625, 1.0, 0.2968, 0.4854, 0.3418, 0.4717, 0.3418, 0.4717, 0.2968, 0.4854, 0.05045, 0.3833, 0.08029, 0.4197, 0.08029, 0.4197, 0.05045, 0.3833, 0.5938, 1.0, 0.625, 1.0, 0.625, 1.0, 0.5938, 1.0, 0.25, 0.49, 0.2968, 0.4854, 0.2968, 0.4854, 0.25, 0.49, 0.02827, 0.3418, 0.05045, 0.3833, 0.05045, 0.3833, 0.02827, 0.3418, 0.625, 1.0, 0.6562, 1.0, 0.6562, 1.0, 0.625, 1.0, 0.01461, 0.2968, 0.02827, 0.3418, 0.02827, 0.3418, 0.01461, 0.2968, 0.6562, 1.0, 0.6875, 1.0, 0.6875, 1.0, 0.6562, 1.0, 0.01, 0.25, 0.01461, 0.2968, 0.01461, 0.2968, 0.01, 0.25, 0.09375, 1.0, 0.125, 1.0, 0.125, 1.0, 0.09375, 1.0, 0.4375, 1.0, 0.4688, 1.0, 0.4688, 1.0, 0.4375, 1.0, 0.9062, 1.0, 0.9375, 1.0, 0.9375, 1.0, 0.9062, 1.0, 0.4496, 0.1167, 0.4197, 0.08029, 0.4197, 0.08029, 0.4496, 0.1167, 0.4688, 1.0, 0.5, 1.0, 0.5, 1.0, 0.4688, 1.0, 0.9062, 1.0, 0.9062, 1.0, 0.9062, 1.0, 0.9062, 1.0, 0.03125, 1.0, 0.0625, 1.0, 0.0625, 1.0, 0.03125, 1.0, 0.9688, 1.0, 0.9688, 1.0, 0.9688, 1.0, 0.9688, 1.0, 0.8438, 1.0, 0.875, 1.0, 0.875, 1.0, 0.8438, 1.0, 0.9375, 1.0, 0.9375, 1.0, 0.9375, 1.0, 0.9375, 1.0, 0.4062, 1.0, 0.4375, 1.0, 0.4375, 1.0, 0.4062, 1.0, 0.5625, 1.0, 0.5625, 1.0, 0.5625, 1.0, 0.5625, 1.0, 0.5, 1.0, 0.5312, 1.0, 0.5312, 1.0, 0.5, 1.0, 0.7812, 1.0, 0.8125, 1.0, 0.8125, 1.0, 0.7812, 1.0, 0.3438, 1.0, 0.375, 1.0, 0.375, 1.0, 0.3438, 1.0, 0.4854, 0.2032, 0.4717, 0.1582, 0.4717, 0.1582, 0.4854, 0.2032, 0.5, 1.0, 0.5, 1.0, 0.5, 1.0, 0.5, 1.0, 0.7188, 1.0, 0.75, 1.0, 0.75, 1.0, 0.7188, 1.0, 0.2812, 1.0, 0.3125, 1.0, 0.3125, 1.0, 0.2812, 1.0, 0.1562, 1.0, 0.1562, 1.0, 0.1562, 1.0, 0.1562, 1.0, 0.5312, 1.0, 0.5312, 1.0, 0.5312, 1.0, 0.5312, 1.0, 0.6562, 1.0, 0.6875, 1.0, 0.6875, 1.0, 0.6562, 1.0, 0.2188, 1.0, 0.25, 1.0, 0.25, 1.0, 0.2188, 1.0, 0.5938, 1.0, 0.5938, 1.0, 0.5938, 1.0, 0.5938, 1.0, 0.5625, 1.0, 0.5938, 1.0, 0.5938, 1.0, 0.5625, 1.0, 0.5938, 1.0, 0.625, 1.0, 0.625, 1.0, 0.5938, 1.0, 0.1562, 1.0, 0.1875, 1.0, 0.1875, 1.0, 0.1562, 1.0, 0.4854, 0.2968, 0.49, 0.25, 0.49, 0.25, 0.4854, 0.2968, 0.9688, 1.0, 1.0, 1.0, 1.0, 1.0, 0.9688, 1.0, 0.09375, 1.0, 0.09375, 1.0, 0.09375, 1.0, 0.09375, 1.0, 0.5312, 1.0, 0.5625, 1.0, 0.5625, 1.0, 0.5312, 1.0, 0.1875, 1.0, 0.1875, 1.0, 0.1875, 1.0, 0.1875, 1.0, 0.4496, 0.1167, 0.4197, 0.08029, 0.4197, 0.08029, 0.4496, 0.1167, 0.25, 1.0, 0.2812, 1.0, 0.2812, 1.0, 0.25, 1.0, 0.4197, 0.08029, 0.3833, 0.05045, 0.3833, 0.05045, 0.4197, 0.08029, 0.2188, 1.0, 0.25, 1.0, 0.25, 1.0, 0.2188, 1.0, 0.3833, 0.05045, 0.3418, 0.02827, 0.3418, 0.02827, 0.3833, 0.05045, 0.1875, 1.0, 0.2188, 1.0, 0.2188, 1.0, 0.1875, 1.0, 0.3418, 0.02827, 0.2968, 0.01461, 0.2968, 0.01461, 0.3418, 0.02827, 0.1562, 1.0, 0.1875, 1.0, 0.1875, 1.0, 0.1562, 1.0, 0.9688, 1.0, 1.0, 1.0, 1.0, 1.0, 0.9688, 1.0, 0.2968, 0.01461, 0.25, 0.01, 0.25, 0.01, 0.2968, 0.01461, 0.125, 1.0, 0.1562, 1.0, 0.1562, 1.0, 0.125, 1.0, 0.9375, 1.0, 0.9688, 1.0, 0.9688, 1.0, 0.9375, 1.0, 0.25, 0.01, 0.2032, 0.01461, 0.2032, 0.01461, 0.25, 0.01, 0.09375, 1.0, 0.125, 1.0, 0.125, 1.0, 0.09375, 1.0, 0.9062, 1.0, 0.9375, 1.0, 0.9375, 1.0, 0.9062, 1.0, 0.2032, 0.01461, 0.1582, 0.02827, 0.1582, 0.02827, 0.2032, 0.01461, 0.0625, 1.0, 0.09375, 1.0, 0.09375, 1.0, 0.0625, 1.0, 0.875, 1.0, 0.9062, 1.0, 0.9062, 1.0, 0.875, 1.0, 0.1582, 0.02827, 0.1167, 0.05045, 0.1167, 0.05045, 0.1582, 0.02827, 0.03125, 1.0, 0.0625, 1.0, 0.0625, 1.0, 0.03125, 1.0, 0.8438, 1.0, 0.875, 1.0, 0.875, 1.0, 0.8438, 1.0, 0.1167, 0.05045, 0.08029, 0.08029, 0.08029, 0.08029, 0.1167, 0.05045, 0.0, 1.0, 0.03125, 1.0, 0.03125, 1.0, 0.0, 1.0, 0.8125, 1.0, 0.8438, 1.0, 0.8438, 1.0, 0.8125, 1.0, 0.08029, 0.08029, 0.05045, 0.1167, 0.05045, 0.1167, 0.08029, 0.08029, 0.7812, 1.0, 0.8125, 1.0, 0.8125, 1.0, 0.7812, 1.0, 0.05045, 0.1167, 0.02827, 0.1582, 0.02827, 0.1582, 0.05045, 0.1167, 0.75, 1.0, 0.7812, 1.0, 0.7812, 1.0, 0.75, 1.0, 0.02827, 0.1582, 0.01461, 0.2032, 0.01461, 0.2032, 0.02827, 0.1582, 0.7188, 1.0, 0.75, 1.0, 0.75, 1.0, 0.7188, 1.0, 0.01461, 0.2032, 0.01, 0.25, 0.01, 0.25, 0.01461, 0.2032, 0.6875, 1.0, 0.7188, 1.0, 0.7188, 1.0, 0.6875, 1.0, 0.5, 1.0, 0.5312, 1.0, 0.5312, 1.0, 0.5, 1.0, 0.0625, 1.0, 0.09375, 1.0, 0.09375, 1.0, 0.0625, 1.0, 0.875, 1.0, 0.9062, 1.0, 0.9062, 1.0, 0.875, 1.0, 0.4375, 1.0, 0.4688, 1.0, 0.4688, 1.0, 0.4375, 1.0, 0.0, 1.0, 0.03125, 1.0, 0.03125, 1.0, 0.0, 1.0, 0.8125, 1.0, 0.8438, 1.0, 0.8438, 1.0, 0.8125, 1.0, 0.375, 1.0, 0.4062, 1.0, 0.4062, 1.0, 0.375, 1.0, 0.75, 1.0, 0.7812, 1.0, 0.7812, 1.0, 0.75, 1.0, 0.3125, 1.0, 0.3438, 1.0, 0.3438, 1.0, 0.3125, 1.0, 0.6875, 1.0, 0.7188, 1.0, 0.7188, 1.0, 0.6875, 1.0, 0.25, 1.0, 0.2812, 1.0, 0.2812, 1.0, 0.25, 1.0, 0.625, 1.0, 0.6562, 1.0, 0.6562, 1.0, 0.625, 1.0, 0.1875, 1.0, 0.2188, 1.0, 0.2188, 1.0, 0.1875, 1.0, 0.5625, 1.0, 0.5938, 1.0, 0.5938, 1.0, 0.5625, 1.0, 0.125, 1.0, 0.1562, 1.0, 0.1562, 1.0, 0.125, 1.0, 0.9375, 1.0, 0.9688, 1.0, 0.9688, 1.0, 0.9375, 1.0, 0.0625, 1.0, 0.0625, 1.0, 0.0625, 1.0, 0.0625, 1.0, 0.4688, 1.0, 0.4688, 1.0, 0.4688, 1.0, 0.4688, 1.0, 0.3833, 0.05045, 0.3418, 0.02827, 0.3418, 0.02827, 0.3833, 0.05045, 0.375, 1.0, 0.4062, 1.0, 0.4062, 1.0, 0.375, 1.0, 0.875, 1.0, 0.875, 1.0, 0.875, 1.0, 0.875, 1.0, 0.03125, 1.0, 0.03125, 1.0, 0.03125, 1.0, 0.03125, 1.0, 0.2968, 0.01461, 0.25, 0.01, 0.25, 0.01, 0.2968, 0.01461, 0.3125, 1.0, 0.3438, 1.0, 0.3438, 1.0, 0.3125, 1.0, 0.4375, 1.0, 0.4375, 1.0, 0.4375, 1.0, 0.4375, 1.0, 0.8438, 1.0, 0.8438, 1.0, 0.8438, 1.0, 0.8438, 1.0, 0.2032, 0.01461, 0.1582, 0.02827, 0.1582, 0.02827, 0.2032, 0.01461, 0.25, 1.0, 0.2812, 1.0, 0.2812, 1.0, 0.25, 1.0, 1.0, 1.0, 1.0, 1.0, 1.0, 1.0, 1.0, 1.0, 0.4062, 1.0, 0.4062, 1.0, 0.4062, 1.0, 0.4062, 1.0, 0.1167, 0.05045, 0.08029, 0.08029, 0.08029, 0.08029, 0.1167, 0.05045, 0.1875, 1.0, 0.2188, 1.0, 0.2188, 1.0, 0.1875, 1.0, 0.8125, 1.0, 0.8125, 1.0, 0.8125, 1.0, 0.8125, 1.0, 0.375, 1.0, 0.375, 1.0, 0.375, 1.0, 0.375, 1.0, 0.05045, 0.1167, 0.02827, 0.1582, 0.02827, 0.1582, 0.05045, 0.1167, 0.125, 1.0, 0.1562, 1.0, 0.1562, 1.0, 0.125, 1.0, 0.9375, 1.0, 0.9688, 1.0, 0.9688, 1.0, 0.9375, 1.0, 0.7812, 1.0, 0.7812, 1.0, 0.7812, 1.0, 0.7812, 1.0, 0.3438, 1.0, 0.3438, 1.0, 0.3438, 1.0, 0.3438, 1.0, 0.01461, 0.2032, 0.01, 0.25, 0.01, 0.25, 0.01461, 0.2032, 0.0625, 1.0, 0.09375, 1.0, 0.09375, 1.0, 0.0625, 1.0, 0.875, 1.0, 0.9062, 1.0, 0.9062, 1.0, 0.875, 1.0, 0.75, 1.0, 0.75, 1.0, 0.75, 1.0, 0.75, 1.0, 0.3125, 1.0, 0.3125, 1.0, 0.3125, 1.0, 0.3125, 1.0, 0.01461, 0.2968, 0.02827, 0.3418, 0.02827, 0.3418, 0.01461, 0.2968, 0.0, 1.0, 0.03125, 1.0, 0.03125, 1.0, 0.0, 1.0, 0.8125, 1.0, 0.8438, 1.0, 0.8438, 1.0, 0.8125, 1.0, 0.7188, 1.0, 0.7188, 1.0, 0.7188, 1.0, 0.7188, 1.0, 0.2812, 1.0, 0.2812, 1.0, 0.2812, 1.0, 0.2812, 1.0, 0.05045, 0.3833, 0.08029, 0.4197, 0.08029, 0.4197, 0.05045, 0.3833, 0.2968, 0.4854, 0.3418, 0.4717, 0.3418, 0.4717, 0.2968, 0.4854, 0.75, 1.0, 0.7812, 1.0, 0.7812, 1.0, 0.75, 1.0, 0.6875, 1.0, 0.6875, 1.0, 0.6875, 1.0, 0.6875, 1.0, 0.25, 1.0, 0.25, 1.0, 0.25, 1.0, 0.25, 1.0, 0.1167, 0.4496, 0.1582, 0.4717, 0.1582, 0.4717, 0.1167, 0.4496, 0.3833, 0.4496, 0.4197, 0.4197, 0.4197, 0.4197, 0.3833, 0.4496, 0.6875, 1.0, 0.7188, 1.0, 0.7188, 1.0, 0.6875, 1.0, 0.6562, 1.0, 0.6562, 1.0, 0.6562, 1.0, 0.6562, 1.0, 0.2188, 1.0, 0.2188, 1.0, 0.2188, 1.0, 0.2188, 1.0, 0.2032, 0.4854, 0.25, 0.49, 0.25, 0.49, 0.2032, 0.4854, 0.4496, 0.3833, 0.4717, 0.3418, 0.4717, 0.3418, 0.4496, 0.3833, 0.625, 1.0, 0.6562, 1.0, 0.6562, 1.0, 0.625, 1.0, 0.625, 1.0, 0.625, 1.0, 0.625, 1.0, 0.625, 1.0, 0.125, 1.0, 0.125, 1.0, 0.125, 1.0, 0.125, 1.0, 0.5, 1.0, 0.5312, 1.0, 0.5312, 1.0, 0.5, 1.0, 0.4688, 1.0, 0.5, 1.0, 0.5, 1.0, 0.4688, 1.0, 0.4375, 1.0, 0.4688, 1.0, 0.4688, 1.0, 0.4375, 1.0, 0.4062, 1.0, 0.4375, 1.0, 0.4375, 1.0, 0.4062, 1.0, 0.5625, 1.0, 0.5938, 1.0, 0.5938, 1.0, 0.5625, 1.0, 0.5312, 1.0, 0.5625, 1.0, 0.5625, 1.0, 0.5312, 1.0, 0.4688, 1.0, 0.4375, 1.0, 0.4375, 1.0, 0.4688, 1.0, 0.5, 1.0, 0.5312, 1.0, 0.5312, 1.0, 0.5, 1.0, 0.4375, 1.0, 0.4062, 1.0, 0.4062, 1.0, 0.4375, 1.0, 0.4688, 1.0, 0.5, 1.0, 0.5, 1.0, 0.4688, 1.0, 0.4375, 1.0, 0.4688, 1.0, 0.4688, 1.0, 0.4375, 1.0, 0.5938, 1.0, 0.5625, 1.0, 0.5625, 1.0, 0.5938, 1.0, 0.4062, 1.0, 0.4375, 1.0, 0.4375, 1.0, 0.4062, 1.0, 0.5625, 1.0, 0.5312, 1.0, 0.5312, 1.0, 0.5625, 1.0, 1.0, 1.0, 0.9688, 1.0, 0.9688, 1.0, 1.0, 1.0, 0.9062, 1.0, 0.875, 1.0, 0.875, 1.0, 0.9062, 1.0, 0.875, 1.0, 0.8438, 1.0, 0.8438, 1.0, 0.875, 1.0, 0.7812, 1.0, 0.75, 1.0, 0.75, 1.0, 0.7812, 1.0, 0.75, 1.0, 0.7188, 1.0, 0.7188, 1.0, 0.75, 1.0, 0.6562, 1.0, 0.625, 1.0, 0.625, 1.0, 0.6562, 1.0, 0.625, 1.0, 0.5938, 1.0, 0.5938, 1.0, 0.625, 1.0, 0.5312, 1.0, 0.5, 1.0, 0.5, 1.0, 0.5312, 1.0, 0.5, 1.0, 0.4688, 1.0, 0.4688, 1.0, 0.5, 1.0, 0.4062, 1.0, 0.375, 1.0, 0.375, 1.0, 0.4062, 1.0, 0.375, 1.0, 0.3438, 1.0, 0.3438, 1.0, 0.375, 1.0, 0.2812, 1.0, 0.25, 1.0, 0.25, 1.0, 0.2812, 1.0, 0.25, 1.0, 0.2188, 1.0, 0.2188, 1.0, 0.25, 1.0, 0.1562, 1.0, 0.125, 1.0, 0.125, 1.0, 0.1562, 1.0, 0.125, 1.0, 0.09375, 1.0, 0.09375, 1.0, 0.125, 1.0, 0.03125, 1.0, 0.0, 1.0, 0.0, 1.0, 0.03125, 1.0, 0.9688, 1.0, 1.0, 1.0, 1.0, 1.0, 0.9688, 1.0, 0.875, 1.0, 0.9062, 1.0, 0.9062, 1.0, 0.875, 1.0, 0.8438, 1.0, 0.875, 1.0, 0.875, 1.0, 0.8438, 1.0, 0.75, 1.0, 0.7812, 1.0, 0.7812, 1.0, 0.75, 1.0, 0.7188, 1.0, 0.75, 1.0, 0.75, 1.0, 0.7188, 1.0, 0.625, 1.0, 0.6562, 1.0, 0.6562, 1.0, 0.625, 1.0, 0.5938, 1.0, 0.625, 1.0, 0.625, 1.0, 0.5938, 1.0, 0.5, 1.0, 0.5312, 1.0, 0.5312, 1.0, 0.5, 1.0, 0.4688, 1.0, 0.5, 1.0, 0.5, 1.0, 0.4688, 1.0, 0.375, 1.0, 0.4062, 1.0, 0.4062, 1.0, 0.375, 1.0, 0.3438, 1.0, 0.375, 1.0, 0.375, 1.0, 0.3438, 1.0, 0.25, 1.0, 0.2812, 1.0, 0.2812, 1.0, 0.25, 1.0, 0.2188, 1.0, 0.25, 1.0, 0.25, 1.0, 0.2188, 1.0, 0.125, 1.0, 0.1562, 1.0, 0.1562, 1.0, 0.125, 1.0, 0.09375, 1.0, 0.125, 1.0, 0.125, 1.0, 0.09375, 1.0, 0.0, 1.0, 0.03125, 1.0, 0.03125, 1.0, 0.0, 1.0, 0.0, 0.0, 0.0, 0.0, 0.0, 0.0, 0.0, 0.0, 0.0, 0.0, 0.0, 0.0, 0.0, 0.0, 0.0, 0.0, 0.0, 0.0, 0.0, 0.0, 0.0, 0.0, 0.0, 0.0, 0.0, 0.0, 0.0, 0.0, 0.0, 0.0, 0.0, 0.0, 0.0, 0.0, 0.0, 0.0, 0.0, 0.0, 0.0, 0.0, 0.0, 0.0, 0.0, 0.0, 0.0, 0.0, 0.0, 0.0, 0.0, 0.0, 0.0, 0.0, 0.0, 0.0, 0.0, 0.0, 0.0, 0.0, 0.0, 0.0, 0.0, 0.0, 0.0, 0.0, 0.0, 0.0, 0.0, 0.0, 0.0, 0.0, 0.0, 0.0, 0.0, 0.0, 0.0, 0.0, 0.0, 0.0, 0.0, 0.0, 0.0, 0.0, 0.0, 0.0, 0.0, 0.0, 0.0, 0.0, 0.0, 0.0, 0.0, 0.0, 0.0, 0.0, 0.0, 0.0, 0.0, 0.0, 0.0, 0.0, 0.0, 0.0, 0.0, 0.0, 0.0, 0.0, 0.0, 0.0, 0.0, 0.0, 0.0, 0.0, 0.0, 0.0, 0.0, 0.0, 0.0, 0.0, 0.0, 0.0, 0.0, 0.0, 0.0, 0.0, 0.0, 0.0, 0.0, 0.0, 1.0, 1.0, 0.9736, 1.0, 0.9688, 1.0, 1.0, 1.0, 0.9014, 1.0, 0.875, 1.0, 0.875, 1.0, 0.9062, 1.0, 0.875, 1.0, 0.8486, 1.0, 0.8438, 1.0, 0.875, 1.0, 0.7764, 1.0, 0.75, 1.0, 0.75, 1.0, 0.7812, 1.0, 0.75, 1.0, 0.7236, 1.0, 0.7188, 1.0, 0.75, 1.0, 0.6514, 1.0, 0.625, 1.0, 0.625, 1.0, 0.6562, 1.0, 0.625, 1.0, 0.5986, 1.0, 0.5938, 1.0, 0.625, 1.0, 0.5264, 1.0, 0.5, 1.0, 0.5, 1.0, 0.5312, 1.0, 0.5, 1.0, 0.4736, 1.0, 0.4688, 1.0, 0.5, 1.0, 0.4014, 1.0, 0.375, 1.0, 0.375, 1.0, 0.4062, 1.0, 0.375, 1.0, 0.3486, 1.0, 0.3438, 1.0, 0.375, 1.0, 0.2764, 1.0, 0.25, 1.0, 0.25, 1.0, 0.2812, 1.0, 0.25, 1.0, 0.2236, 1.0, 0.2188, 1.0, 0.25, 1.0, 0.1514, 1.0, 0.125, 1.0, 0.125, 1.0, 0.1562, 1.0, 0.125, 1.0, 0.09857, 1.0, 0.09375, 1.0, 0.125, 1.0, 0.02643, 1.0, 0.0, 1.0, 0.0, 1.0, 0.03125, 1.0, 0.9736, 1.0, 1.0, 1.0, 1.0, 1.0, 0.9688, 1.0, 0.875, 1.0, 0.9014, 1.0, 0.9062, 1.0, 0.875, 1.0, 0.8486, 1.0, 0.875, 1.0, 0.875, 1.0, 0.8438, 1.0, 0.75, 1.0, 0.7764, 1.0, 0.7812, 1.0, 0.75, 1.0, 0.7236, 1.0, 0.75, 1.0, 0.75, 1.0, 0.7188, 1.0, 0.625, 1.0, 0.6514, 1.0, 0.6562, 1.0, 0.625, 1.0, 0.5986, 1.0, 0.625, 1.0, 0.625, 1.0, 0.5938, 1.0, 0.5, 1.0, 0.5264, 1.0, 0.5312, 1.0, 0.5, 1.0, 0.4736, 1.0, 0.5, 1.0, 0.5, 1.0, 0.4688, 1.0, 0.375, 1.0, 0.4014, 1.0, 0.4062, 1.0, 0.375, 1.0, 0.3486, 1.0, 0.375, 1.0, 0.375, 1.0, 0.3438, 1.0, 0.25, 1.0, 0.2764, 1.0, 0.2812, 1.0, 0.25, 1.0, 0.2236, 1.0, 0.25, 1.0, 0.25, 1.0, 0.2188, 1.0, 0.125, 1.0, 0.1514, 1.0, 0.1562, 1.0, 0.125, 1.0, 0.09857, 1.0, 0.125, 1.0, 0.125, 1.0, 0.09375, 1.0, 0.0, 1.0, 0.02643, 1.0, 0.03125, 1.0, 0.0, 1.0, 0.4014, 1.0, 0.4014, 1.0, 0.4062, 1.0, 0.4062, 1.0, 0.7764, 1.0, 0.7764, 1.0, 0.7812, 1.0, 0.7812, 1.0, 0.3486, 1.0, 0.3486, 1.0, 0.3438, 1.0, 0.3438, 1.0, 0.7236, 1.0, 0.7236, 1.0, 0.7188, 1.0, 0.7188, 1.0, 0.2764, 1.0, 0.2764, 1.0, 0.2812, 1.0, 0.2812, 1.0, 0.6514, 1.0, 0.6514, 1.0, 0.6562, 1.0, 0.6562, 1.0, 0.2236, 1.0, 0.2236, 1.0, 0.2188, 1.0, 0.2188, 1.0, 0.5986, 1.0, 0.5986, 1.0, 0.5938, 1.0, 0.5938, 1.0, 0.1514, 1.0, 0.1514, 1.0, 0.1562, 1.0, 0.1562, 1.0, 0.9736, 1.0, 0.9736, 1.0, 0.9688, 1.0, 0.9688, 1.0, 0.5264, 1.0, 0.5264, 1.0, 0.5312, 1.0, 0.5312, 1.0, 0.09857, 1.0, 0.09857, 1.0, 0.09375, 1.0, 0.09375, 1.0, 0.9014, 1.0, 0.9014, 1.0, 0.9062, 1.0, 0.9062, 1.0, 0.4736, 1.0, 0.4736, 1.0, 0.4688, 1.0, 0.4688, 1.0, 0.02643, 1.0, 0.02643, 1.0, 0.03125, 1.0, 0.03125, 1.0, 0.8486, 1.0, 0.8486, 1.0, 0.8438, 1.0, 0.8438, 1.0, 0.375, 1.0, 0.4014, 1.0, 0.4014, 1.0, 0.375, 1.0, 0.3486, 1.0, 0.375, 1.0, 0.375, 1.0, 0.3486, 1.0, 0.75, 1.0, 0.7764, 1.0, 0.7764, 1.0, 0.75, 1.0, 0.7236, 1.0, 0.75, 1.0, 0.75, 1.0, 0.7236, 1.0, 0.25, 1.0, 0.2764, 1.0, 0.2764, 1.0, 0.25, 1.0, 0.2236, 1.0, 0.25, 1.0, 0.25, 1.0, 0.2236, 1.0, 0.625, 1.0, 0.6514, 1.0, 0.6514, 1.0, 0.625, 1.0, 0.5986, 1.0, 0.625, 1.0, 0.625, 1.0, 0.5986, 1.0, 0.9736, 1.0, 1.0, 1.0, 1.0, 1.0, 0.9736, 1.0, 0.125, 1.0, 0.1514, 1.0, 0.1514, 1.0, 0.125, 1.0, 0.09857, 1.0, 0.125, 1.0, 0.125, 1.0, 0.09857, 1.0, 0.5, 1.0, 0.5264, 1.0, 0.5264, 1.0, 0.5, 1.0, 0.4736, 1.0, 0.5, 1.0, 0.5, 1.0, 0.4736, 1.0, 0.875, 1.0, 0.9014, 1.0, 0.9014, 1.0, 0.875, 1.0, 0.8486, 1.0, 0.875, 1.0, 0.875, 1.0, 0.8486, 1.0, 0.0, 1.0, 0.02643, 1.0, 0.02643, 1.0, 0.0, 1.0, 0.02643, 1.0, 0.0, 1.0, 0.0, 1.0, 0.02643, 1.0, 0.875, 1.0, 0.8486, 1.0, 0.8486, 1.0, 0.875, 1.0, 0.4736, 1.0, 0.4736, 1.0, 0.4736, 1.0, 0.4736, 1.0, 0.625, 1.0, 0.6514, 1.0, 0.6514, 1.0, 0.625, 1.0, 0.4014, 1.0, 0.4014, 1.0, 0.4014, 1.0, 0.4014, 1.0, 0.7764, 1.0, 0.75, 1.0, 0.75, 1.0, 0.7764, 1.0, 0.02643, 1.0, 0.02643, 1.0, 0.02643, 1.0, 0.02643, 1.0, 0.5986, 1.0, 0.625, 1.0, 0.625, 1.0, 0.5986, 1.0, 0.7764, 1.0, 0.7764, 1.0, 0.7764, 1.0, 0.7764, 1.0, 0.75, 1.0, 0.7236, 1.0, 0.7236, 1.0, 0.75, 1.0, 0.8486, 1.0, 0.8486, 1.0, 0.8486, 1.0, 0.8486, 1.0, 0.5, 1.0, 0.5264, 1.0, 0.5264, 1.0, 0.5, 1.0, 0.3486, 1.0, 0.3486, 1.0, 0.3486, 1.0, 0.3486, 1.0, 0.6514, 1.0, 0.625, 1.0, 0.625, 1.0, 0.6514, 1.0, 0.4736, 1.0, 0.5, 1.0, 0.5, 1.0, 0.4736, 1.0, 0.7236, 1.0, 0.7236, 1.0, 0.7236, 1.0, 0.7236, 1.0, 0.625, 1.0, 0.5986, 1.0, 0.5986, 1.0, 0.625, 1.0, 0.375, 1.0, 0.4014, 1.0, 0.4014, 1.0, 0.375, 1.0, 0.2764, 1.0, 0.2764, 1.0, 0.2764, 1.0, 0.2764, 1.0, 0.5264, 1.0, 0.5, 1.0, 0.5, 1.0, 0.5264, 1.0, 0.3486, 1.0, 0.375, 1.0, 0.375, 1.0, 0.3486, 1.0, 0.6514, 1.0, 0.6514, 1.0, 0.6514, 1.0, 0.6514, 1.0, 0.5, 1.0, 0.4736, 1.0, 0.4736, 1.0, 0.5, 1.0, 0.25, 1.0, 0.2764, 1.0, 0.2764, 1.0, 0.25, 1.0, 0.2236, 1.0, 0.2236, 1.0, 0.2236, 1.0, 0.2236, 1.0, 0.4014, 1.0, 0.375, 1.0, 0.375, 1.0, 0.4014, 1.0, 0.2236, 1.0, 0.25, 1.0, 0.25, 1.0, 0.2236, 1.0, 0.5986, 1.0, 0.5986, 1.0, 0.5986, 1.0, 0.5986, 1.0, 0.375, 1.0, 0.3486, 1.0, 0.3486, 1.0, 0.375, 1.0, 0.125, 1.0, 0.1514, 1.0, 0.1514, 1.0, 0.125, 1.0, 0.1514, 1.0, 0.1514, 1.0, 0.1514, 1.0, 0.1514, 1.0, 0.9736, 1.0, 1.0, 1.0, 1.0, 1.0, 0.9736, 1.0])
me_cylinder_001.update()

# ---- objects
ob_light = bpy.data.objects.new('Light', light_light)
ob_camera = bpy.data.objects.new('Camera', cam_camera)
ob_cylinder = bpy.data.objects.new('Cylinder', me_cylinder_001)

# ---- transforms, parenting, visibility, modifiers, constraints
ob_light.location = (4.076, 1.005, 5.904)
ob_light.rotation_euler = (0.6503, 0.05522, 1.866)
ob_light.lock_rotations_4d = False
ob_light.empty_display_type = 'ARROWS'
ob_light.color = (0.0, 0.0, 0.0, 0.0)
ob_light.lineart.crease_threshold = 0.0
ob_camera.location = (7.359, -6.926, 4.958)
ob_camera.rotation_euler = (1.109, 0.0, 0.8149)
ob_camera.lock_rotations_4d = False
ob_camera.empty_display_type = 'ARROWS'
ob_camera.color = (0.0, 0.0, 0.0, 0.0)
ob_camera.display_type = 'WIRE'
ob_camera.lineart.crease_threshold = 0.0
ob_cylinder.location = (0.0, 0.0, 0.0)
ob_cylinder.scale = (2.002, 2.002, 0.1306)

# ---- collection membership
col_collection.objects.link(ob_light)
col_collection.objects.link(ob_camera)
col_collection.objects.link(ob_cylinder)

# ---- scene / render settings (as saved in the file)
scene.camera = ob_camera
scene.frame_start = 1; scene.frame_end = 250; scene.frame_set(1)
scene.render.engine = 'BLENDER_EEVEE_NEXT'
scene.render.bake_bias = 0.0
scene.render.bake_samples = 0
scene.cycles.sampling_pattern = 'TABULATED_SOBOL'
scene.eevee.use_volume_custom_range = False
bpy.context.view_layer.update()
